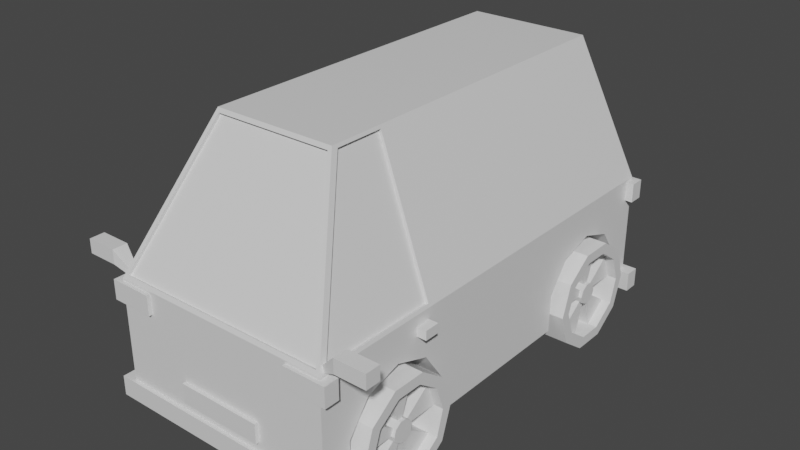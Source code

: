 # Source: car_5.blend  (saved by Blender 3.4.6; exported with 4.5.12 LTS)
import bpy
from mathutils import Matrix  # noqa: F401  (used for matrix-valued properties, if any)

bpy.ops.wm.read_factory_settings(use_empty=True)
scene = bpy.context.scene
scene.name = 'Scene'

# ---- collections
col_car_utiliy_truck_5 = bpy.data.collections.new('car_utiliy_truck_5'); scene.collection.children.link(col_car_utiliy_truck_5)

# ---- materials (node trees are filled in below, after node groups)
mat_material_004 = bpy.data.materials.new('Material.004')
mat_material_004.alpha_threshold = 0.0
mat_material_004.line_color = (0.0, 0.0, 0.0, 1.0)

# ---- material node trees
mat_material_004.use_nodes = True; mat_material_004.node_tree.nodes.clear()
_N = mat_material_004.node_tree.nodes; _L = mat_material_004.node_tree.links
n0 = _N.new('ShaderNodeOutputMaterial'); n0.name = 'Material Output'; n0.location = (300, 300)
n1 = _N.new('ShaderNodeBsdfPrincipled'); n1.name = 'Principled BSDF'; n1.location = (10, 300)
n1.distribution = 'GGX'
n1.subsurface_method = 'RANDOM_WALK_SKIN'
n1.inputs[2].default_value = 0.4
n1.inputs[3].default_value = 1.45
n1.inputs[27].default_value = (0.0, 0.0, 0.0, 1.0)
n1.inputs[28].default_value = 1.0
_L.new(n1.outputs[0], n0.inputs[0])
n0.is_active_output = True

# ---- world
world_world = bpy.data.worlds.new('World'); scene.world = world_world
world_world.use_nodes = True; world_world.node_tree.nodes.clear()
_N = world_world.node_tree.nodes; _L = world_world.node_tree.links
n0 = _N.new('ShaderNodeOutputWorld'); n0.name = 'World Output'; n0.location = (300, 300)
n1 = _N.new('ShaderNodeBackground'); n1.name = 'Background'; n1.location = (10, 300)
n1.inputs[0].default_value = (0.05088, 0.05088, 0.05088, 1.0)
_L.new(n1.outputs[0], n0.inputs[0])
n0.is_active_output = True
world_world.color = (0.05088, 0.05088, 0.05088)
world_world.use_sun_shadow = False
world_world.sun_shadow_jitter_overblur = 0.0

# ---- meshes
me_cube_005 = bpy.data.meshes.new('Cube.005')
me_cube_005.from_pydata([(0.4183, -0.3575, 0.3233), (1.0, 1.0, 1.0), (1.0, 1.0, 0.0), (1.0, -1.0, 1.0), (1.0, -1.0, 0.0), (1.0, 1.0, 1.0), (0.9904, -0.9638, 1.027), (0.4183, -0.8683, 0.007424), (0.5477, 0.8674, 2.267), (0.4183, -0.866, 0.3378), (0.5573, -0.6509, 2.24), (0.4183, -0.7669, 0.6024), (0.4183, -0.6091, 0.7), (0.4183, -0.4527, 0.5934), (0.4183, 0.8927, 0.3233), (0.4183, 0.3819, 0.007424), (0.4183, 0.3843, 0.3378), (0.4183, 0.4833, 0.6024), (0.4183, 0.6412, 0.7), (0.4183, 0.7976, 0.5934), (0.4183, -0.3598, 0.0), (0.4183, 0.3845, 0.0), (1.0, -0.8657, 0.0), (1.0, -0.3598, 0.0), (0.4183, 0.8904, 0.0), (1.0, 0.8904, 0.0), (1.0, 0.3845, 0.0), (0.4183, -0.8657, 0.0), (1.0, -0.866, 0.3378), (1.0, -0.6091, 0.7), (1.0, -0.7669, 0.6024), (1.0, 0.8927, 0.3233), (1.0, -0.8683, 0.007424), (1.0, -0.4527, 0.5934), (1.0, 0.3819, 0.007424), (1.0, -0.3575, 0.3233), (1.0, 0.3843, 0.3378), (1.0, 0.6412, 0.7), (1.0, 0.4833, 0.6024), (1.0, 0.7976, 0.5934), (0.0, 1.0, 1.0), (0.0, -1.0, 1.0), (0.0, -1.0, 0.0), (0.0, -0.9915, 1.033), (0.0, 1.0, 1.0), (0.0, 0.8674, 2.267), (0.0, -0.6818, 2.234), (0.0, 1.0, 0.0), (1.113, -1.016, 0.09339), (1.113, -1.016, -0.08088), (0.0, -1.016, 0.09339), (0.0, -1.016, -0.08088), (0.3801, -1.016, 0.3517), (0.3801, -1.016, 0.1774), (0.0, -1.016, 0.3517), (0.0, -1.016, 0.1774), (1.07, -1.016, 0.9781), (1.07, -1.016, 0.8038), (0.6901, -1.016, 0.9781), (0.6901, -1.016, 0.8038), (1.383, -0.992, 1.193), (1.383, -0.992, 1.068), (1.109, -0.992, 1.193), (1.109, -0.992, 1.068), (1.085, -0.5073, 0.9059), (1.085, -0.5073, 0.8237), (0.9058, -0.5073, 0.9059), (0.9058, -0.5073, 0.8237), (1.113, -0.9495, 0.09339), (1.113, -0.9495, -0.08088), (0.0, -0.9495, 0.09339), (0.0, -0.9495, -0.08088), (0.3801, -0.9495, 0.3517), (0.3801, -0.9495, 0.1774), (0.0, -0.9495, 0.3517), (0.0, -0.9495, 0.1774), (1.07, -0.9495, 0.9781), (1.07, -0.9495, 0.8038), (0.6901, -0.9495, 0.9781), (0.6901, -0.9495, 0.8038), (1.368, -0.9252, 1.178), (1.368, -0.9252, 1.083), (1.124, -0.9252, 1.178), (1.124, -0.9252, 1.083), (1.085, -0.4405, 0.9059), (1.085, -0.4405, 0.8237), (0.9058, -0.4405, 0.9059), (0.9058, -0.4405, 0.8237), (0.9604, -1.016, 0.9781), (0.9604, -1.016, 0.8038), (0.9604, -0.9495, 0.9781), (0.9604, -0.9495, 0.8038), (1.383, -0.9252, 1.193), (1.383, -0.9252, 1.068), (1.109, -0.9252, 1.193), (1.109, -0.9252, 1.068), (1.368, -0.9519, 1.178), (1.368, -0.9519, 1.083), (1.124, -0.9519, 1.178), (1.124, -0.9519, 1.083), (0.9718, -0.9739, 0.9998), (0.9718, -0.9739, 1.057), (0.9718, -0.9433, 0.9998), (0.9718, -0.9433, 1.057), (1.113, 0.9542, 0.09339), (1.113, 0.9542, -0.08088), (0.0, 0.9542, 0.09339), (0.0, 0.9542, -0.08088), (0.3801, 0.9542, 0.3517), (0.3801, 0.9542, 0.1774), (0.0, 0.9542, 0.3517), (0.0, 0.9542, 0.1774), (1.07, 0.9542, 0.9781), (1.07, 0.9542, 0.8038), (0.6901, 0.9542, 0.9781), (0.6901, 0.9542, 0.8038), (1.113, 1.021, 0.09339), (1.113, 1.021, -0.08088), (0.0, 1.021, 0.09339), (0.0, 1.021, -0.08088), (0.3801, 1.021, 0.3517), (0.3801, 1.021, 0.1774), (0.0, 1.021, 0.3517), (0.0, 1.021, 0.1774), (1.07, 1.021, 0.9781), (1.07, 1.021, 0.8038), (0.6901, 1.021, 0.9781), (0.6901, 1.021, 0.8038), (0.9604, 0.9542, 0.9781), (0.9604, 0.9542, 0.8038), (0.9604, 1.021, 0.9781), (0.9604, 1.021, 0.8038), (0.7193, -0.3747, 0.1484), (1.113, -0.4204, 0.1522), (0.7193, -0.421, -0.1363), (1.113, -0.4526, -0.06791), (0.7193, -0.5421, -0.3122), (1.113, -0.5603, -0.2207), (0.7193, -0.6917, -0.3122), (1.113, -0.6678, -0.2207), (0.7193, -0.8128, -0.1363), (1.113, -0.7708, -0.07736), (0.7193, -0.859, 0.1484), (1.113, -0.8124, 0.1484), (0.7193, -0.8128, 0.433), (1.113, -0.7727, 0.3779), (0.7193, -0.6917, 0.609), (1.113, -0.6725, 0.5193), (0.7193, -0.5421, 0.609), (1.113, -0.5574, 0.5193), (0.7193, -0.421, 0.433), (1.113, -0.4583, 0.3798), (1.113, -0.421, -0.1363), (1.113, -0.3747, 0.1484), (1.113, -0.5421, -0.3122), (1.113, -0.6917, -0.3122), (1.113, -0.8128, -0.1363), (1.113, -0.859, 0.1484), (1.113, -0.8128, 0.433), (1.113, -0.6917, 0.609), (1.113, -0.5421, 0.609), (1.113, -0.421, 0.433), (1.028, -0.5736, 0.09948), (1.028, -0.5664, 0.1542), (1.028, -0.6038, 0.05733), (1.028, -0.6271, 0.06068), (1.028, -0.6564, 0.09367), (1.028, -0.6652, 0.1505), (1.028, -0.6556, 0.2109), (1.028, -0.6291, 0.2481), (1.028, -0.6032, 0.2481), (1.028, -0.5765, 0.2078), (1.028, -0.4526, -0.06791), (1.028, -0.4204, 0.1522), (1.028, -0.5603, -0.2207), (1.028, -0.6678, -0.2207), (1.028, -0.7708, -0.07736), (1.028, -0.8124, 0.1484), (1.028, -0.7727, 0.3779), (1.028, -0.6725, 0.5193), (1.028, -0.5574, 0.5193), (1.028, -0.4583, 0.3798), (1.057, -0.5736, 0.09948), (1.057, -0.5664, 0.1542), (1.057, -0.6038, 0.05733), (1.057, -0.6271, 0.06068), (1.057, -0.6564, 0.09367), (1.057, -0.6652, 0.1505), (1.057, -0.6556, 0.2109), (1.057, -0.6291, 0.2481), (1.057, -0.6032, 0.2481), (1.057, -0.5765, 0.2078), (0.8682, -0.4526, -0.06791), (0.8682, -0.4204, 0.1522), (0.8682, -0.6678, -0.2207), (0.8682, -0.5603, -0.2207), (0.8682, -0.8124, 0.1484), (0.8682, -0.7708, -0.07736), (0.8682, -0.6725, 0.5193), (0.8682, -0.7727, 0.3779), (0.8682, -0.4583, 0.3798), (0.8682, -0.5574, 0.5193), (0.8682, -0.5736, 0.09948), (0.8682, -0.5664, 0.1542), (0.8682, -0.6271, 0.06068), (0.8682, -0.6038, 0.05733), (0.8682, -0.6652, 0.1505), (0.8682, -0.6564, 0.09367), (0.8682, -0.6291, 0.2481), (0.8682, -0.6556, 0.2109), (0.8682, -0.5765, 0.2078), (0.8682, -0.6032, 0.2481), (0.7193, 0.881, 0.1484), (1.113, 0.8353, 0.1522), (0.7193, 0.8348, -0.1363), (1.113, 0.8032, -0.06791), (0.7193, 0.7137, -0.3122), (1.113, 0.6955, -0.2207), (0.7193, 0.564, -0.3122), (1.113, 0.5879, -0.2207), (0.7193, 0.4429, -0.1363), (1.113, 0.4849, -0.07736), (0.7193, 0.3967, 0.1484), (1.113, 0.4433, 0.1484), (0.7193, 0.4429, 0.433), (1.113, 0.4831, 0.3779), (0.7193, 0.564, 0.609), (1.113, 0.5832, 0.5193), (0.7193, 0.7137, 0.609), (1.113, 0.6983, 0.5193), (0.7193, 0.8348, 0.433), (1.113, 0.7975, 0.3798), (1.113, 0.8348, -0.1363), (1.113, 0.881, 0.1484), (1.113, 0.7137, -0.3122), (1.113, 0.564, -0.3122), (1.113, 0.4429, -0.1363), (1.113, 0.3967, 0.1484), (1.113, 0.4429, 0.433), (1.113, 0.564, 0.609), (1.113, 0.7137, 0.609), (1.113, 0.8348, 0.433), (1.028, 0.6821, 0.09948), (1.028, 0.6894, 0.1542), (1.028, 0.6519, 0.05733), (1.028, 0.6286, 0.06068), (1.028, 0.5994, 0.09367), (1.028, 0.5906, 0.1505), (1.028, 0.6001, 0.2109), (1.028, 0.6266, 0.2481), (1.028, 0.6525, 0.2481), (1.028, 0.6792, 0.2078), (1.028, 0.8032, -0.06791), (1.028, 0.8353, 0.1522), (1.028, 0.6955, -0.2207), (1.028, 0.5879, -0.2207), (1.028, 0.4849, -0.07736), (1.028, 0.4433, 0.1484), (1.028, 0.4831, 0.3779), (1.028, 0.5832, 0.5193), (1.028, 0.6983, 0.5193), (1.028, 0.7975, 0.3798), (1.057, 0.6821, 0.09948), (1.057, 0.6894, 0.1542), (1.057, 0.6519, 0.05733), (1.057, 0.6286, 0.06068), (1.057, 0.5994, 0.09367), (1.057, 0.5906, 0.1505), (1.057, 0.6001, 0.2109), (1.057, 0.6266, 0.2481), (1.057, 0.6525, 0.2481), (1.057, 0.6792, 0.2078), (0.8682, 0.8032, -0.06791), (0.8682, 0.8353, 0.1522), (0.8682, 0.5879, -0.2207), (0.8682, 0.6955, -0.2207), (0.8682, 0.4433, 0.1484), (0.8682, 0.4849, -0.07736), (0.8682, 0.5832, 0.5193), (0.8682, 0.4831, 0.3779), (0.8682, 0.7975, 0.3798), (0.8682, 0.6983, 0.5193), (0.8682, 0.6821, 0.09948), (0.8682, 0.6894, 0.1542), (0.8682, 0.6286, 0.06068), (0.8682, 0.6519, 0.05733), (0.8682, 0.5906, 0.1505), (0.8682, 0.5994, 0.09367), (0.8682, 0.6266, 0.2481), (0.8682, 0.6001, 0.2109), (0.8682, 0.6792, 0.2078), (0.8682, 0.6525, 0.2481), (0.5477, -0.1088, 2.267), (1.0, 0.3768, 1.0), (0.5477, 0.4352, 2.267), (0.9904, -0.4377, 1.027), (0.5573, -0.4351, 2.24), (0.0, -0.4065, 2.267), (0.9524, -0.9915, 1.033), (1.0, -0.4093, 1.0), (0.5477, -0.4065, 2.267), (0.5236, -0.6818, 2.234), (0.9644, -0.9638, 1.018), (0.5313, -0.6509, 2.231), (0.9644, -0.4377, 1.018), (0.5313, -0.4351, 2.231), (1.0, -1.0, 1.0), (0.0, -1.0, 1.0), (0.0, -0.6733, 2.267), (0.5477, -0.6733, 2.267), (0.0, -0.9797, 1.021), (0.0, -0.6699, 2.222), (0.9524, -0.9797, 1.021), (0.5236, -0.6699, 2.222), (-0.4183, -0.3575, 0.3233), (-1.0, 1.0, 1.0), (-1.0, 1.0, 0.0), (-1.0, -1.0, 1.0), (-1.0, -1.0, 0.0), (-1.0, 1.0, 1.0), (-0.9904, -0.9638, 1.027), (-0.4183, -0.8683, 0.007424), (-0.5477, 0.8674, 2.267), (-0.4183, -0.866, 0.3378), (-0.5573, -0.6509, 2.24), (-0.4183, -0.7669, 0.6024), (-0.4183, -0.6091, 0.7), (-0.4183, -0.4527, 0.5934), (-0.4183, 0.8927, 0.3233), (-0.4183, 0.3819, 0.007424), (-0.4183, 0.3843, 0.3378), (-0.4183, 0.4833, 0.6024), (-0.4183, 0.6412, 0.7), (-0.4183, 0.7976, 0.5934), (-0.4183, -0.3598, 0.0), (-0.4183, 0.3845, 0.0), (-1.0, -0.8657, 0.0), (-1.0, -0.3598, 0.0), (-0.4183, 0.8904, 0.0), (-1.0, 0.8904, 0.0), (-1.0, 0.3845, 0.0), (-0.4183, -0.8657, 0.0), (-1.0, -0.866, 0.3378), (-1.0, -0.6091, 0.7), (-1.0, -0.7669, 0.6024), (-1.0, 0.8927, 0.3233), (-1.0, -0.8683, 0.007424), (-1.0, -0.4527, 0.5934), (-1.0, 0.3819, 0.007424), (-1.0, -0.3575, 0.3233), (-1.0, 0.3843, 0.3378), (-1.0, 0.6412, 0.7), (-1.0, 0.4833, 0.6024), (-1.0, 0.7976, 0.5934), (-1.113, -1.016, 0.09339), (-1.113, -1.016, -0.08088), (-0.3801, -1.016, 0.3517), (-0.3801, -1.016, 0.1774), (-1.07, -1.016, 0.9781), (-1.07, -1.016, 0.8038), (-0.6901, -1.016, 0.9781), (-0.6901, -1.016, 0.8038), (-1.383, -0.992, 1.193), (-1.383, -0.992, 1.068), (-1.109, -0.992, 1.193), (-1.109, -0.992, 1.068), (-1.085, -0.5073, 0.9059), (-1.085, -0.5073, 0.8237), (-0.9058, -0.5073, 0.9059), (-0.9058, -0.5073, 0.8237), (-1.113, -0.9495, 0.09339), (-1.113, -0.9495, -0.08088), (-0.3801, -0.9495, 0.3517), (-0.3801, -0.9495, 0.1774), (-1.07, -0.9495, 0.9781), (-1.07, -0.9495, 0.8038), (-0.6901, -0.9495, 0.9781), (-0.6901, -0.9495, 0.8038), (-1.368, -0.9252, 1.178), (-1.368, -0.9252, 1.083), (-1.124, -0.9252, 1.178), (-1.124, -0.9252, 1.083), (-1.085, -0.4405, 0.9059), (-1.085, -0.4405, 0.8237), (-0.9058, -0.4405, 0.9059), (-0.9058, -0.4405, 0.8237), (-0.9604, -1.016, 0.9781), (-0.9604, -1.016, 0.8038), (-0.9604, -0.9495, 0.9781), (-0.9604, -0.9495, 0.8038), (-1.383, -0.9252, 1.193), (-1.383, -0.9252, 1.068), (-1.109, -0.9252, 1.193), (-1.109, -0.9252, 1.068), (-1.368, -0.9519, 1.178), (-1.368, -0.9519, 1.083), (-1.124, -0.9519, 1.178), (-1.124, -0.9519, 1.083), (-0.9718, -0.9739, 0.9998), (-0.9718, -0.9739, 1.057), (-0.9718, -0.9433, 0.9998), (-0.9718, -0.9433, 1.057), (-1.113, 0.9542, 0.09339), (-1.113, 0.9542, -0.08088), (-0.3801, 0.9542, 0.3517), (-0.3801, 0.9542, 0.1774), (-1.07, 0.9542, 0.9781), (-1.07, 0.9542, 0.8038), (-0.6901, 0.9542, 0.9781), (-0.6901, 0.9542, 0.8038), (-1.113, 1.021, 0.09339), (-1.113, 1.021, -0.08088), (-0.3801, 1.021, 0.3517), (-0.3801, 1.021, 0.1774), (-1.07, 1.021, 0.9781), (-1.07, 1.021, 0.8038), (-0.6901, 1.021, 0.9781), (-0.6901, 1.021, 0.8038), (-0.9604, 0.9542, 0.9781), (-0.9604, 0.9542, 0.8038), (-0.9604, 1.021, 0.9781), (-0.9604, 1.021, 0.8038), (-0.7193, -0.3747, 0.1484), (-1.113, -0.4204, 0.1522), (-0.7193, -0.421, -0.1363), (-1.113, -0.4526, -0.06791), (-0.7193, -0.5421, -0.3122), (-1.113, -0.5603, -0.2207), (-0.7193, -0.6917, -0.3122), (-1.113, -0.6678, -0.2207), (-0.7193, -0.8128, -0.1363), (-1.113, -0.7708, -0.07736), (-0.7193, -0.859, 0.1484), (-1.113, -0.8124, 0.1484), (-0.7193, -0.8128, 0.433), (-1.113, -0.7727, 0.3779), (-0.7193, -0.6917, 0.609), (-1.113, -0.6725, 0.5193), (-0.7193, -0.5421, 0.609), (-1.113, -0.5574, 0.5193), (-0.7193, -0.421, 0.433), (-1.113, -0.4583, 0.3798), (-1.113, -0.421, -0.1363), (-1.113, -0.3747, 0.1484), (-1.113, -0.5421, -0.3122), (-1.113, -0.6917, -0.3122), (-1.113, -0.8128, -0.1363), (-1.113, -0.859, 0.1484), (-1.113, -0.8128, 0.433), (-1.113, -0.6917, 0.609), (-1.113, -0.5421, 0.609), (-1.113, -0.421, 0.433), (-1.028, -0.5736, 0.09948), (-1.028, -0.5664, 0.1542), (-1.028, -0.6038, 0.05733), (-1.028, -0.6271, 0.06068), (-1.028, -0.6564, 0.09367), (-1.028, -0.6652, 0.1505), (-1.028, -0.6556, 0.2109), (-1.028, -0.6291, 0.2481), (-1.028, -0.6032, 0.2481), (-1.028, -0.5765, 0.2078), (-1.028, -0.4526, -0.06791), (-1.028, -0.4204, 0.1522), (-1.028, -0.5603, -0.2207), (-1.028, -0.6678, -0.2207), (-1.028, -0.7708, -0.07736), (-1.028, -0.8124, 0.1484), (-1.028, -0.7727, 0.3779), (-1.028, -0.6725, 0.5193), (-1.028, -0.5574, 0.5193), (-1.028, -0.4583, 0.3798), (-1.057, -0.5736, 0.09948), (-1.057, -0.5664, 0.1542), (-1.057, -0.6038, 0.05733), (-1.057, -0.6271, 0.06068), (-1.057, -0.6564, 0.09367), (-1.057, -0.6652, 0.1505), (-1.057, -0.6556, 0.2109), (-1.057, -0.6291, 0.2481), (-1.057, -0.6032, 0.2481), (-1.057, -0.5765, 0.2078), (-0.8682, -0.4526, -0.06791), (-0.8682, -0.4204, 0.1522), (-0.8682, -0.6678, -0.2207), (-0.8682, -0.5603, -0.2207), (-0.8682, -0.8124, 0.1484), (-0.8682, -0.7708, -0.07736), (-0.8682, -0.6725, 0.5193), (-0.8682, -0.7727, 0.3779), (-0.8682, -0.4583, 0.3798), (-0.8682, -0.5574, 0.5193), (-0.8682, -0.5736, 0.09948), (-0.8682, -0.5664, 0.1542), (-0.8682, -0.6271, 0.06068), (-0.8682, -0.6038, 0.05733), (-0.8682, -0.6652, 0.1505), (-0.8682, -0.6564, 0.09367), (-0.8682, -0.6291, 0.2481), (-0.8682, -0.6556, 0.2109), (-0.8682, -0.5765, 0.2078), (-0.8682, -0.6032, 0.2481), (-0.7193, 0.881, 0.1484), (-1.113, 0.8353, 0.1522), (-0.7193, 0.8348, -0.1363), (-1.113, 0.8032, -0.06791), (-0.7193, 0.7137, -0.3122), (-1.113, 0.6955, -0.2207), (-0.7193, 0.564, -0.3122), (-1.113, 0.5879, -0.2207), (-0.7193, 0.4429, -0.1363), (-1.113, 0.4849, -0.07736), (-0.7193, 0.3967, 0.1484), (-1.113, 0.4433, 0.1484), (-0.7193, 0.4429, 0.433), (-1.113, 0.4831, 0.3779), (-0.7193, 0.564, 0.609), (-1.113, 0.5832, 0.5193), (-0.7193, 0.7137, 0.609), (-1.113, 0.6983, 0.5193), (-0.7193, 0.8348, 0.433), (-1.113, 0.7975, 0.3798), (-1.113, 0.8348, -0.1363), (-1.113, 0.881, 0.1484), (-1.113, 0.7137, -0.3122), (-1.113, 0.564, -0.3122), (-1.113, 0.4429, -0.1363), (-1.113, 0.3967, 0.1484), (-1.113, 0.4429, 0.433), (-1.113, 0.564, 0.609), (-1.113, 0.7137, 0.609), (-1.113, 0.8348, 0.433), (-1.028, 0.6821, 0.09948), (-1.028, 0.6894, 0.1542), (-1.028, 0.6519, 0.05733), (-1.028, 0.6286, 0.06068), (-1.028, 0.5994, 0.09367), (-1.028, 0.5906, 0.1505), (-1.028, 0.6001, 0.2109), (-1.028, 0.6266, 0.2481), (-1.028, 0.6525, 0.2481), (-1.028, 0.6792, 0.2078), (-1.028, 0.8032, -0.06791), (-1.028, 0.8353, 0.1522), (-1.028, 0.6955, -0.2207), (-1.028, 0.5879, -0.2207), (-1.028, 0.4849, -0.07736), (-1.028, 0.4433, 0.1484), (-1.028, 0.4831, 0.3779), (-1.028, 0.5832, 0.5193), (-1.028, 0.6983, 0.5193), (-1.028, 0.7975, 0.3798), (-1.057, 0.6821, 0.09948), (-1.057, 0.6894, 0.1542), (-1.057, 0.6519, 0.05733), (-1.057, 0.6286, 0.06068), (-1.057, 0.5994, 0.09367), (-1.057, 0.5906, 0.1505), (-1.057, 0.6001, 0.2109), (-1.057, 0.6266, 0.2481), (-1.057, 0.6525, 0.2481), (-1.057, 0.6792, 0.2078), (-0.8682, 0.8032, -0.06791), (-0.8682, 0.8353, 0.1522), (-0.8682, 0.5879, -0.2207), (-0.8682, 0.6955, -0.2207), (-0.8682, 0.4433, 0.1484), (-0.8682, 0.4849, -0.07736), (-0.8682, 0.5832, 0.5193), (-0.8682, 0.4831, 0.3779), (-0.8682, 0.7975, 0.3798), (-0.8682, 0.6983, 0.5193), (-0.8682, 0.6821, 0.09948), (-0.8682, 0.6894, 0.1542), (-0.8682, 0.6286, 0.06068), (-0.8682, 0.6519, 0.05733), (-0.8682, 0.5906, 0.1505), (-0.8682, 0.5994, 0.09367), (-0.8682, 0.6266, 0.2481), (-0.8682, 0.6001, 0.2109), (-0.8682, 0.6792, 0.2078), (-0.8682, 0.6525, 0.2481), (-0.5477, -0.1088, 2.267), (-1.0, 0.3768, 1.0), (-0.5477, 0.4352, 2.267), (-0.9904, -0.4377, 1.027), (-0.5573, -0.4351, 2.24), (-0.9524, -0.9915, 1.033), (-1.0, -0.4093, 1.0), (-0.5477, -0.4065, 2.267), (-0.5236, -0.6818, 2.234), (-0.9644, -0.9638, 1.018), (-0.5313, -0.6509, 2.231), (-0.9644, -0.4377, 1.018), (-0.5313, -0.4351, 2.231), (-1.0, -1.0, 1.0), (-0.5477, -0.6733, 2.267), (-0.9524, -0.9797, 1.021), (-0.5236, -0.6699, 2.222)], [(294, 8), (309, 292), (309, 294), (584, 322), (596, 582), (596, 584)], [(25, 2, 1, 5, 293, 306, 3, 4, 22, 32, 28, 30, 29, 33, 35, 23, 26, 34, 36, 38, 37, 39, 31), (47, 40, 1, 2), (298, 301, 313, 312), (0, 20, 23, 35), (27, 7, 32, 22), (7, 9, 28, 32), (9, 11, 30, 28), (11, 12, 29, 30), (12, 13, 33, 29), (13, 0, 35, 33), (11, 9, 7, 27, 20, 0, 13, 12), (14, 24, 25, 31), (26, 21, 15, 34), (15, 16, 36, 34), (16, 17, 38, 36), (17, 18, 37, 38), (18, 19, 39, 37), (19, 14, 31, 39), (17, 16, 15, 21, 24, 14, 19, 18), (5, 44, 45, 8), (22, 4, 42, 47, 2, 25, 24, 21, 26, 23, 20, 27), (306, 307, 41, 3), (4, 3, 41, 42), (1, 40, 44, 5), (49, 48, 50, 51), (53, 52, 54, 55), (89, 88, 58, 59), (61, 60, 62, 63), (65, 64, 66, 67), (69, 71, 70, 68), (73, 75, 74, 72), (91, 79, 78, 90), (83, 99, 97, 81), (85, 87, 86, 84), (58, 78, 79, 59), (53, 73, 72, 52), (66, 86, 87, 67), (61, 93, 92, 60), (52, 72, 74, 54), (60, 92, 94, 62), (55, 75, 73, 53), (63, 95, 93, 61), (54, 74, 75, 55), (49, 69, 68, 48), (62, 101, 100, 63), (57, 77, 76, 56), (48, 68, 70, 50), (65, 85, 84, 64), (88, 90, 78, 58), (51, 71, 69, 49), (64, 84, 86, 66), (89, 91, 77, 57), (50, 70, 71, 51), (67, 87, 85, 65), (59, 79, 91, 89), (56, 76, 90, 88), (77, 91, 90, 76), (57, 56, 88, 89), (80, 92, 93, 81), (82, 94, 92, 80), (81, 93, 95, 83), (83, 95, 94, 82), (97, 99, 98, 96), (81, 97, 96, 80), (82, 98, 99, 83), (80, 96, 98, 82), (101, 103, 102, 100), (95, 102, 103, 94), (63, 100, 102, 95), (94, 103, 101, 62), (105, 104, 106, 107), (109, 108, 110, 111), (129, 128, 114, 115), (117, 119, 118, 116), (121, 123, 122, 120), (131, 127, 126, 130), (114, 126, 127, 115), (109, 121, 120, 108), (108, 120, 122, 110), (111, 123, 121, 109), (110, 122, 123, 111), (105, 117, 116, 104), (113, 125, 124, 112), (104, 116, 118, 106), (128, 130, 126, 114), (107, 119, 117, 105), (129, 131, 125, 113), (106, 118, 119, 107), (115, 127, 131, 129), (112, 124, 130, 128), (125, 131, 130, 124), (113, 112, 128, 129), (132, 153, 152, 134), (134, 152, 154, 136), (136, 154, 155, 138), (138, 155, 156, 140), (140, 156, 157, 142), (142, 157, 158, 144), (144, 158, 159, 146), (146, 159, 160, 148), (147, 145, 178, 179), (148, 160, 161, 150), (150, 161, 153, 132), (132, 134, 136, 138, 140, 142, 144, 146, 148, 150), (133, 135, 152, 153), (135, 137, 154, 152), (137, 139, 155, 154), (139, 141, 156, 155), (141, 143, 157, 156), (143, 145, 158, 157), (145, 147, 159, 158), (147, 149, 160, 159), (149, 151, 161, 160), (151, 133, 153, 161), (165, 164, 184, 185), (141, 139, 175, 176), (135, 133, 173, 172), (149, 147, 179, 180), (143, 141, 176, 177), (137, 135, 172, 174), (151, 149, 180, 181), (145, 143, 177, 178), (139, 137, 174, 175), (133, 151, 181, 173), (181, 180, 201, 200), (162, 164, 174, 172), (173, 163, 203, 193), (165, 166, 176, 175), (172, 173, 193, 192), (167, 168, 178, 177), (169, 179, 198, 208), (169, 170, 180, 179), (164, 165, 204, 205), (171, 163, 173, 181), (182, 183, 191, 190, 189, 188, 187, 186, 185, 184), (163, 171, 191, 183), (169, 168, 188, 189), (166, 165, 185, 186), (162, 163, 183, 182), (170, 169, 189, 190), (167, 166, 186, 187), (164, 162, 182, 184), (171, 170, 190, 191), (168, 167, 187, 188), (203, 202, 192, 193), (205, 204, 194, 195), (207, 206, 196, 197), (209, 208, 198, 199), (211, 210, 200, 201), (180, 170, 211, 201), (162, 172, 192, 202), (166, 167, 206, 207), (171, 181, 200, 210), (175, 174, 195, 194), (174, 164, 205, 195), (165, 175, 194, 204), (168, 169, 208, 209), (177, 176, 197, 196), (176, 166, 207, 197), (163, 162, 202, 203), (167, 177, 196, 206), (170, 171, 210, 211), (179, 178, 199, 198), (178, 168, 209, 199), (212, 233, 232, 214), (214, 232, 234, 216), (216, 234, 235, 218), (218, 235, 236, 220), (220, 236, 237, 222), (222, 237, 238, 224), (224, 238, 239, 226), (226, 239, 240, 228), (227, 225, 258, 259), (228, 240, 241, 230), (230, 241, 233, 212), (212, 214, 216, 218, 220, 222, 224, 226, 228, 230), (213, 215, 232, 233), (215, 217, 234, 232), (217, 219, 235, 234), (219, 221, 236, 235), (221, 223, 237, 236), (223, 225, 238, 237), (225, 227, 239, 238), (227, 229, 240, 239), (229, 231, 241, 240), (231, 213, 233, 241), (245, 244, 264, 265), (221, 219, 255, 256), (215, 213, 253, 252), (229, 227, 259, 260), (223, 221, 256, 257), (217, 215, 252, 254), (231, 229, 260, 261), (225, 223, 257, 258), (219, 217, 254, 255), (213, 231, 261, 253), (261, 260, 281, 280), (242, 244, 254, 252), (253, 243, 283, 273), (245, 246, 256, 255), (252, 253, 273, 272), (247, 248, 258, 257), (249, 259, 278, 288), (249, 250, 260, 259), (244, 245, 284, 285), (251, 243, 253, 261), (262, 263, 271, 270, 269, 268, 267, 266, 265, 264), (243, 251, 271, 263), (249, 248, 268, 269), (246, 245, 265, 266), (242, 243, 263, 262), (250, 249, 269, 270), (247, 246, 266, 267), (244, 242, 262, 264), (251, 250, 270, 271), (248, 247, 267, 268), (283, 282, 272, 273), (285, 284, 274, 275), (287, 286, 276, 277), (289, 288, 278, 279), (291, 290, 280, 281), (260, 250, 291, 281), (242, 252, 272, 282), (246, 247, 286, 287), (251, 261, 280, 290), (255, 254, 275, 274), (254, 244, 285, 275), (245, 255, 274, 284), (248, 249, 288, 289), (257, 256, 277, 276), (256, 246, 287, 277), (243, 242, 282, 283), (247, 257, 276, 286), (250, 251, 290, 291), (259, 258, 279, 278), (258, 248, 289, 279), (295, 296, 305, 304), (293, 5, 299, 306), (297, 308, 309, 300), (45, 297, 300, 8), (8, 300, 299, 5), (6, 10, 309, 306), (295, 6, 306, 299), (10, 296, 300, 309), (296, 295, 299, 300), (305, 303, 302, 304), (6, 295, 304, 302), (296, 10, 303, 305), (10, 6, 302, 303), (301, 298, 306, 309), (298, 43, 307, 306), (46, 301, 309, 308), (310, 312, 313, 311), (43, 298, 312, 310), (301, 46, 311, 313), (339, 345, 353, 351, 352, 350, 348, 340, 337, 349, 347, 343, 344, 342, 346, 336, 318, 317, 595, 583, 319, 315, 316), (47, 316, 315, 40), (587, 597, 598, 590), (314, 349, 337, 334), (341, 336, 346, 321), (321, 346, 342, 323), (323, 342, 344, 325), (325, 344, 343, 326), (326, 343, 347, 327), (327, 347, 349, 314), (325, 326, 327, 314, 334, 341, 321, 323), (328, 345, 339, 338), (340, 348, 329, 335), (329, 348, 350, 330), (330, 350, 352, 331), (331, 352, 351, 332), (332, 351, 353, 333), (333, 353, 345, 328), (331, 332, 333, 328, 338, 335, 329, 330), (319, 322, 45, 44), (336, 341, 334, 337, 340, 335, 338, 339, 316, 47, 42, 318), (595, 317, 41, 307), (318, 42, 41, 317), (315, 319, 44, 40), (355, 51, 50, 354), (357, 55, 54, 356), (387, 361, 360, 386), (363, 365, 364, 362), (367, 369, 368, 366), (371, 370, 70, 71), (373, 372, 74, 75), (389, 388, 376, 377), (381, 379, 395, 397), (383, 382, 384, 385), (360, 361, 377, 376), (357, 356, 372, 373), (368, 369, 385, 384), (363, 362, 390, 391), (356, 54, 74, 372), (362, 364, 392, 390), (55, 357, 373, 75), (365, 363, 391, 393), (355, 354, 370, 371), (364, 365, 398, 399), (359, 358, 374, 375), (354, 50, 70, 370), (367, 366, 382, 383), (386, 360, 376, 388), (51, 355, 371, 71), (366, 368, 384, 382), (387, 359, 375, 389), (369, 367, 383, 385), (361, 387, 389, 377), (358, 386, 388, 374), (375, 374, 388, 389), (359, 387, 386, 358), (378, 379, 391, 390), (380, 378, 390, 392), (379, 381, 393, 391), (381, 380, 392, 393), (395, 394, 396, 397), (379, 378, 394, 395), (380, 381, 397, 396), (378, 380, 396, 394), (399, 398, 400, 401), (393, 392, 401, 400), (365, 393, 400, 398), (392, 364, 399, 401), (403, 107, 106, 402), (405, 111, 110, 404), (419, 409, 408, 418), (411, 410, 118, 119), (413, 412, 122, 123), (421, 420, 416, 417), (408, 409, 417, 416), (405, 404, 412, 413), (404, 110, 122, 412), (111, 405, 413, 123), (403, 402, 410, 411), (407, 406, 414, 415), (402, 106, 118, 410), (418, 408, 416, 420), (107, 403, 411, 119), (419, 407, 415, 421), (409, 419, 421, 417), (406, 418, 420, 414), (415, 414, 420, 421), (407, 419, 418, 406), (422, 424, 442, 443), (424, 426, 444, 442), (426, 428, 445, 444), (428, 430, 446, 445), (430, 432, 447, 446), (432, 434, 448, 447), (434, 436, 449, 448), (436, 438, 450, 449), (437, 469, 468, 435), (438, 440, 451, 450), (440, 422, 443, 451), (422, 440, 438, 436, 434, 432, 430, 428, 426, 424), (423, 443, 442, 425), (425, 442, 444, 427), (427, 444, 445, 429), (429, 445, 446, 431), (431, 446, 447, 433), (433, 447, 448, 435), (435, 448, 449, 437), (437, 449, 450, 439), (439, 450, 451, 441), (441, 451, 443, 423), (455, 475, 474, 454), (431, 466, 465, 429), (425, 462, 463, 423), (439, 470, 469, 437), (433, 467, 466, 431), (427, 464, 462, 425), (441, 471, 470, 439), (435, 468, 467, 433), (429, 465, 464, 427), (423, 463, 471, 441), (471, 490, 491, 470), (452, 462, 464, 454), (463, 483, 493, 453), (455, 465, 466, 456), (462, 482, 483, 463), (457, 467, 468, 458), (459, 498, 488, 469), (459, 469, 470, 460), (454, 495, 494, 455), (461, 471, 463, 453), (472, 474, 475, 476, 477, 478, 479, 480, 481, 473), (453, 473, 481, 461), (459, 479, 478, 458), (456, 476, 475, 455), (452, 472, 473, 453), (460, 480, 479, 459), (457, 477, 476, 456), (454, 474, 472, 452), (461, 481, 480, 460), (458, 478, 477, 457), (493, 483, 482, 492), (495, 485, 484, 494), (497, 487, 486, 496), (499, 489, 488, 498), (501, 491, 490, 500), (470, 491, 501, 460), (452, 492, 482, 462), (456, 497, 496, 457), (461, 500, 490, 471), (465, 484, 485, 464), (464, 485, 495, 454), (455, 494, 484, 465), (458, 499, 498, 459), (467, 486, 487, 466), (466, 487, 497, 456), (453, 493, 492, 452), (457, 496, 486, 467), (460, 501, 500, 461), (469, 488, 489, 468), (468, 489, 499, 458), (502, 504, 522, 523), (504, 506, 524, 522), (506, 508, 525, 524), (508, 510, 526, 525), (510, 512, 527, 526), (512, 514, 528, 527), (514, 516, 529, 528), (516, 518, 530, 529), (517, 549, 548, 515), (518, 520, 531, 530), (520, 502, 523, 531), (502, 520, 518, 516, 514, 512, 510, 508, 506, 504), (503, 523, 522, 505), (505, 522, 524, 507), (507, 524, 525, 509), (509, 525, 526, 511), (511, 526, 527, 513), (513, 527, 528, 515), (515, 528, 529, 517), (517, 529, 530, 519), (519, 530, 531, 521), (521, 531, 523, 503), (535, 555, 554, 534), (511, 546, 545, 509), (505, 542, 543, 503), (519, 550, 549, 517), (513, 547, 546, 511), (507, 544, 542, 505), (521, 551, 550, 519), (515, 548, 547, 513), (509, 545, 544, 507), (503, 543, 551, 521), (551, 570, 571, 550), (532, 542, 544, 534), (543, 563, 573, 533), (535, 545, 546, 536), (542, 562, 563, 543), (537, 547, 548, 538), (539, 578, 568, 549), (539, 549, 550, 540), (534, 575, 574, 535), (541, 551, 543, 533), (552, 554, 555, 556, 557, 558, 559, 560, 561, 553), (533, 553, 561, 541), (539, 559, 558, 538), (536, 556, 555, 535), (532, 552, 553, 533), (540, 560, 559, 539), (537, 557, 556, 536), (534, 554, 552, 532), (541, 561, 560, 540), (538, 558, 557, 537), (573, 563, 562, 572), (575, 565, 564, 574), (577, 567, 566, 576), (579, 569, 568, 578), (581, 571, 570, 580), (550, 571, 581, 540), (532, 572, 562, 542), (536, 577, 576, 537), (541, 580, 570, 551), (545, 564, 565, 544), (544, 565, 575, 534), (535, 574, 564, 545), (538, 579, 578, 539), (547, 566, 567, 546), (546, 567, 577, 536), (533, 573, 572, 532), (537, 576, 566, 547), (540, 581, 580, 541), (549, 568, 569, 548), (548, 569, 579, 538), (585, 593, 594, 586), (583, 595, 588, 319), (297, 589, 596, 308), (45, 322, 589, 297), (322, 319, 588, 589), (320, 595, 596, 324), (585, 588, 595, 320), (324, 596, 589, 586), (586, 589, 588, 585), (594, 593, 591, 592), (320, 591, 593, 585), (586, 594, 592, 324), (324, 592, 591, 320), (590, 596, 595, 587), (587, 595, 307, 43), (46, 308, 596, 590), (310, 311, 598, 597), (43, 310, 597, 587), (590, 598, 311, 46)])
_uv = me_cube_005.uv_layers.new(name='UVMap')
_uv.uv.foreach_set('vector', [0.375, 0.5137, 0.375, 0.5, 0.625, 0.5, 0.625, 0.5, 0.625, 0.6071, 0.625, 0.6667, 0.625, 0.6667, 0.375, 0.75, 0.375, 0.7332, 0.3769, 0.7336, 0.4595, 0.7336, 0.5256, 0.7214, 0.55, 0.702, 0.5233, 0.6835, 0.4558, 0.6715, 0.375, 0.67, 0.375, 0.5769, 0.3769, 0.5773, 0.4595, 0.5818, 0.5256, 0.5759, 0.55, 0.5582, 0.5233, 0.531, 0.4558, 0.5149, 0.375, 0.375, 0.625, 0.375, 0.625, 0.5, 0.375, 0.5, 0.6297, 0.6667, 0.6323, 0.6667, 0.6323, 0.6667, 0.6297, 0.6667, 1.0, 0.5, 0.9022, 0.5, 0.9022, 0.772, 1.0, 0.772, 0.5027, 0.5, 0.5, 0.5, 0.5, 0.772, 0.5027, 0.772, 0.5, 0.5, 0.4, 0.5, 0.4, 0.772, 0.5, 0.772, 0.4, 0.5, 0.3, 0.5, 0.3, 0.772, 0.4, 0.772, 0.3, 0.5, 0.2, 0.5, 0.2, 0.772, 0.3, 0.772, 0.2, 0.5, 0.1, 0.5, 0.1, 0.772, 0.2, 0.772, 0.1, 0.5, -7.451e-08, 0.5, -7.451e-08, 0.772, 0.1, 0.772, 0.5217, 0.1758, 0.6089, 0.05584, 0.75, 0.01, 0.7539, 0.01126, 0.888, 0.4452, 0.75, 0.49, 0.6089, 0.4442, 0.5217, 0.3242, 1.0, 0.5, 0.9022, 0.5, 0.9022, 0.772, 1.0, 0.772, 0.5027, 0.772, 0.5027, 0.5, 0.5, 0.5, 0.5, 0.772, 0.5, 0.5, 0.4, 0.5, 0.4, 0.772, 0.5, 0.772, 0.4, 0.5, 0.3, 0.5, 0.3, 0.772, 0.4, 0.772, 0.3, 0.5, 0.2, 0.5, 0.2, 0.772, 0.3, 0.772, 0.2, 0.5, 0.1, 0.5, 0.1, 0.772, 0.2, 0.772, 0.1, 0.5, -7.451e-08, 0.5, -7.451e-08, 0.772, 0.1, 0.772, 0.5217, 0.1758, 0.6089, 0.05584, 0.75, 0.01, 0.7539, 0.01126, 0.888, 0.4452, 0.75, 0.49, 0.6089, 0.4442, 0.5217, 0.3242, 0.625, 0.5833, 0.75, 0.5833, 0.75, 0.5833, 0.625, 0.5833, 0.375, 0.7332, 0.375, 0.75, 0.25, 0.75, 0.25, 0.5, 0.375, 0.5, 0.375, 0.5137, 0.3023, 0.5137, 0.3023, 0.5769, 0.375, 0.5769, 0.375, 0.67, 0.3023, 0.67, 0.3023, 0.7332, 0.625, 0.75, 0.75, 0.6667, 0.75, 0.6667, 0.625, 0.75, 0.375, 0.75, 0.625, 0.75, 0.625, 0.875, 0.375, 0.875, 0.625, 0.5, 0.75, 0.5, 0.75, 0.5833, 0.625, 0.5833, 0.375, 0.75, 0.625, 0.75, 0.625, 0.875, 0.375, 0.875, 0.375, 0.75, 0.625, 0.75, 0.625, 0.875, 0.375, 0.875, 0.375, 0.7861, 0.625, 0.7861, 0.625, 0.875, 0.375, 0.875, 0.375, 0.75, 0.625, 0.75, 0.625, 0.875, 0.375, 0.875, 0.375, 0.75, 0.625, 0.75, 0.625, 0.875, 0.375, 0.875, 0.375, 0.75, 0.375, 0.875, 0.625, 0.875, 0.625, 0.75, 0.375, 0.75, 0.375, 0.875, 0.625, 0.875, 0.625, 0.75, 0.375, 0.7861, 0.375, 0.875, 0.625, 0.875, 0.625, 0.7861, 0.4053, 0.8681, 0.4053, 0.8681, 0.4053, 0.7569, 0.4053, 0.7569, 0.375, 0.75, 0.375, 0.875, 0.625, 0.875, 0.625, 0.75, 0.625, 0.875, 0.625, 0.875, 0.375, 0.875, 0.375, 0.875, 0.375, 0.75, 0.375, 0.75, 0.625, 0.75, 0.625, 0.75, 0.625, 0.875, 0.625, 0.875, 0.375, 0.875, 0.375, 0.875, 0.375, 0.75, 0.375, 0.75, 0.625, 0.75, 0.625, 0.75, 0.625, 0.75, 0.625, 0.75, 0.625, 0.875, 0.625, 0.875, 0.625, 0.75, 0.625, 0.75, 0.625, 0.875, 0.625, 0.875, 0.375, 0.875, 0.375, 0.875, 0.375, 0.75, 0.375, 0.75, 0.375, 0.875, 0.375, 0.875, 0.375, 0.75, 0.375, 0.75, 0.625, 0.875, 0.625, 0.875, 0.375, 0.875, 0.375, 0.875, 0.375, 0.75, 0.375, 0.75, 0.625, 0.75, 0.625, 0.75, 0.625, 0.875, 0.625, 0.875, 0.375, 0.875, 0.375, 0.875, 0.375, 0.75, 0.375, 0.75, 0.625, 0.75, 0.625, 0.75, 0.625, 0.75, 0.625, 0.75, 0.625, 0.875, 0.625, 0.875, 0.375, 0.75, 0.375, 0.75, 0.625, 0.75, 0.625, 0.75, 0.625, 0.7861, 0.625, 0.7861, 0.625, 0.875, 0.625, 0.875, 0.375, 0.875, 0.375, 0.875, 0.375, 0.75, 0.375, 0.75, 0.625, 0.75, 0.625, 0.75, 0.625, 0.875, 0.625, 0.875, 0.375, 0.7861, 0.375, 0.7861, 0.375, 0.75, 0.375, 0.75, 0.625, 0.875, 0.625, 0.875, 0.375, 0.875, 0.375, 0.875, 0.375, 0.875, 0.375, 0.875, 0.375, 0.75, 0.375, 0.75, 0.375, 0.875, 0.375, 0.875, 0.375, 0.7861, 0.375, 0.7861, 0.625, 0.75, 0.625, 0.75, 0.625, 0.7861, 0.625, 0.7861, 0.375, 0.75, 0.375, 0.7861, 0.625, 0.7861, 0.625, 0.75, 0.375, 0.75, 0.625, 0.75, 0.625, 0.7861, 0.375, 0.7861, 0.5947, 0.7569, 0.625, 0.75, 0.375, 0.75, 0.4053, 0.7569, 0.5947, 0.8681, 0.625, 0.875, 0.625, 0.75, 0.5947, 0.7569, 0.4053, 0.7569, 0.375, 0.75, 0.375, 0.875, 0.4053, 0.8681, 0.4053, 0.8681, 0.375, 0.875, 0.625, 0.875, 0.5947, 0.8681, 0.4053, 0.7569, 0.4053, 0.8681, 0.5947, 0.8681, 0.5947, 0.7569, 0.4053, 0.7569, 0.4053, 0.7569, 0.5947, 0.7569, 0.5947, 0.7569, 0.5947, 0.8681, 0.5947, 0.8681, 0.4053, 0.8681, 0.4053, 0.8681, 0.5947, 0.7569, 0.5947, 0.7569, 0.5947, 0.8681, 0.5947, 0.8681, 0.625, 0.875, 0.625, 0.875, 0.375, 0.875, 0.375, 0.875, 0.375, 0.875, 0.375, 0.875, 0.625, 0.875, 0.625, 0.875, 0.375, 0.875, 0.375, 0.875, 0.375, 0.875, 0.375, 0.875, 0.625, 0.875, 0.625, 0.875, 0.625, 0.875, 0.625, 0.875, 0.375, 0.75, 0.625, 0.75, 0.625, 0.875, 0.375, 0.875, 0.375, 0.75, 0.625, 0.75, 0.625, 0.875, 0.375, 0.875, 0.375, 0.7861, 0.625, 0.7861, 0.625, 0.875, 0.375, 0.875, 0.375, 0.75, 0.375, 0.875, 0.625, 0.875, 0.625, 0.75, 0.375, 0.75, 0.375, 0.875, 0.625, 0.875, 0.625, 0.75, 0.375, 0.7861, 0.375, 0.875, 0.625, 0.875, 0.625, 0.7861, 0.625, 0.875, 0.625, 0.875, 0.375, 0.875, 0.375, 0.875, 0.375, 0.75, 0.375, 0.75, 0.625, 0.75, 0.625, 0.75, 0.625, 0.75, 0.625, 0.75, 0.625, 0.875, 0.625, 0.875, 0.375, 0.875, 0.375, 0.875, 0.375, 0.75, 0.375, 0.75, 0.625, 0.875, 0.625, 0.875, 0.375, 0.875, 0.375, 0.875, 0.375, 0.75, 0.375, 0.75, 0.625, 0.75, 0.625, 0.75, 0.375, 0.75, 0.375, 0.75, 0.625, 0.75, 0.625, 0.75, 0.625, 0.75, 0.625, 0.75, 0.625, 0.875, 0.625, 0.875, 0.625, 0.7861, 0.625, 0.7861, 0.625, 0.875, 0.625, 0.875, 0.375, 0.875, 0.375, 0.875, 0.375, 0.75, 0.375, 0.75, 0.375, 0.7861, 0.375, 0.7861, 0.375, 0.75, 0.375, 0.75, 0.625, 0.875, 0.625, 0.875, 0.375, 0.875, 0.375, 0.875, 0.375, 0.875, 0.375, 0.875, 0.375, 0.7861, 0.375, 0.7861, 0.625, 0.75, 0.625, 0.75, 0.625, 0.7861, 0.625, 0.7861, 0.375, 0.75, 0.375, 0.7861, 0.625, 0.7861, 0.625, 0.75, 0.375, 0.75, 0.625, 0.75, 0.625, 0.7861, 0.375, 0.7861, 1.0, 0.5, 1.0, 1.0, 0.9, 1.0, 0.9, 0.5, 0.9, 0.5, 0.9, 1.0, 0.8, 1.0, 0.8, 0.5, 0.8, 0.5, 0.8, 1.0, 0.7, 1.0, 0.7, 0.5, 0.7, 0.5, 0.7, 1.0, 0.6, 1.0, 0.6, 0.5, 0.6, 0.5, 0.6, 1.0, 0.5, 1.0, 0.5, 0.5, 0.5, 0.5, 0.5, 1.0, 0.4, 1.0, 0.4, 0.5, 0.4, 0.5, 0.4, 1.0, 0.3, 1.0, 0.3, 0.5, 0.3, 0.5, 0.3, 1.0, 0.2, 1.0, 0.2, 0.5, 0.07367, 0.2304, 0.1288, 0.1546, 0.1288, 0.1546, 0.07367, 0.2304, 0.2, 0.5, 0.2, 1.0, 0.1, 1.0, 0.1, 0.5, 0.1, 0.5, 0.1, 1.0, -7.451e-08, 1.0, -7.451e-08, 0.5, 0.75, 0.49, 0.8911, 0.4442, 0.9783, 0.3242, 0.9783, 0.1758, 0.8911, 0.05584, 0.75, 0.01, 0.6089, 0.05584, 0.5217, 0.1758, 0.5217, 0.3242, 0.6089, 0.4442, 0.25, 0.3848, 0.3712, 0.3454, 0.3911, 0.4442, 0.25, 0.49, 0.3712, 0.3454, 0.4263, 0.2696, 0.4783, 0.3242, 0.3911, 0.4442, 0.4263, 0.2696, 0.4263, 0.2304, 0.4783, 0.1758, 0.4783, 0.3242, 0.4263, 0.2304, 0.3712, 0.1546, 0.3911, 0.05584, 0.4783, 0.1758, 0.3712, 0.1546, 0.25, 0.1152, 0.25, 0.01, 0.3911, 0.05584, 0.25, 0.1152, 0.1288, 0.1546, 0.1089, 0.05584, 0.25, 0.01, 0.1288, 0.1546, 0.07367, 0.2304, 0.02175, 0.1758, 0.1089, 0.05584, 0.07367, 0.2304, 0.07367, 0.2696, 0.02175, 0.3242, 0.02175, 0.1758, 0.07367, 0.2696, 0.1288, 0.3454, 0.1089, 0.4442, 0.02175, 0.3242, 0.1288, 0.3454, 0.25, 0.3848, 0.25, 0.49, 0.1089, 0.4442, 0.3902, 0.2442, 0.3904, 0.2547, 0.3904, 0.2547, 0.3902, 0.2442, 0.3712, 0.1546, 0.4263, 0.2304, 0.4263, 0.2304, 0.3712, 0.1546, 0.3712, 0.3454, 0.25, 0.3848, 0.25, 0.3848, 0.3712, 0.3454, 0.07367, 0.2696, 0.07367, 0.2304, 0.07367, 0.2304, 0.07367, 0.2696, 0.25, 0.1152, 0.3712, 0.1546, 0.3712, 0.1546, 0.25, 0.1152, 0.4263, 0.2696, 0.3712, 0.3454, 0.3712, 0.3454, 0.4263, 0.2696, 0.1288, 0.3454, 0.07367, 0.2696, 0.07367, 0.2696, 0.1288, 0.3454, 0.1288, 0.1546, 0.25, 0.1152, 0.25, 0.1152, 0.1288, 0.1546, 0.4263, 0.2304, 0.4263, 0.2696, 0.4263, 0.2696, 0.4263, 0.2304, 0.25, 0.3848, 0.1288, 0.3454, 0.1288, 0.3454, 0.25, 0.3848, 0.1288, 0.3454, 0.07367, 0.2696, 0.07367, 0.2696, 0.1288, 0.3454, 0.3475, 0.2983, 0.3904, 0.2547, 0.4263, 0.2696, 0.3712, 0.3454, 0.25, 0.3848, 0.2506, 0.3234, 0.2506, 0.3234, 0.25, 0.3848, 0.3902, 0.2442, 0.3492, 0.2028, 0.3712, 0.1546, 0.4263, 0.2304, 0.3712, 0.3454, 0.25, 0.3848, 0.25, 0.3848, 0.3712, 0.3454, 0.2505, 0.1752, 0.1507, 0.203, 0.1288, 0.1546, 0.25, 0.1152, 0.1108, 0.2431, 0.07367, 0.2304, 0.07367, 0.2304, 0.1108, 0.2431, 0.1108, 0.2431, 0.1108, 0.2572, 0.07367, 0.2696, 0.07367, 0.2304, 0.3904, 0.2547, 0.3902, 0.2442, 0.3902, 0.2442, 0.3904, 0.2547, 0.1502, 0.2967, 0.2506, 0.3234, 0.25, 0.3848, 0.1288, 0.3454, 0.3475, 0.2983, 0.2506, 0.3234, 0.1502, 0.2967, 0.1108, 0.2572, 0.1108, 0.2431, 0.1507, 0.203, 0.2505, 0.1752, 0.3492, 0.2028, 0.3902, 0.2442, 0.3904, 0.2547, 0.2506, 0.3234, 0.1502, 0.2967, 0.1502, 0.2967, 0.2506, 0.3234, 0.1108, 0.2431, 0.1507, 0.203, 0.1507, 0.203, 0.1108, 0.2431, 0.3492, 0.2028, 0.3902, 0.2442, 0.3902, 0.2442, 0.3492, 0.2028, 0.3475, 0.2983, 0.2506, 0.3234, 0.2506, 0.3234, 0.3475, 0.2983, 0.1108, 0.2572, 0.1108, 0.2431, 0.1108, 0.2431, 0.1108, 0.2572, 0.2505, 0.1752, 0.3492, 0.2028, 0.3492, 0.2028, 0.2505, 0.1752, 0.3904, 0.2547, 0.3475, 0.2983, 0.3475, 0.2983, 0.3904, 0.2547, 0.1502, 0.2967, 0.1108, 0.2572, 0.1108, 0.2572, 0.1502, 0.2967, 0.1507, 0.203, 0.2505, 0.1752, 0.2505, 0.1752, 0.1507, 0.203, 0.2506, 0.3234, 0.3475, 0.2983, 0.3712, 0.3454, 0.25, 0.3848, 0.3904, 0.2547, 0.3902, 0.2442, 0.4263, 0.2304, 0.4263, 0.2696, 0.3492, 0.2028, 0.2505, 0.1752, 0.25, 0.1152, 0.3712, 0.1546, 0.1507, 0.203, 0.1108, 0.2431, 0.07367, 0.2304, 0.1288, 0.1546, 0.1108, 0.2572, 0.1502, 0.2967, 0.1288, 0.3454, 0.07367, 0.2696, 0.07367, 0.2696, 0.1108, 0.2572, 0.1108, 0.2572, 0.07367, 0.2696, 0.3475, 0.2983, 0.3712, 0.3454, 0.3712, 0.3454, 0.3475, 0.2983, 0.3492, 0.2028, 0.2505, 0.1752, 0.2505, 0.1752, 0.3492, 0.2028, 0.1502, 0.2967, 0.1288, 0.3454, 0.1288, 0.3454, 0.1502, 0.2967, 0.4263, 0.2304, 0.4263, 0.2696, 0.4263, 0.2696, 0.4263, 0.2304, 0.4263, 0.2696, 0.3904, 0.2547, 0.3904, 0.2547, 0.4263, 0.2696, 0.3902, 0.2442, 0.4263, 0.2304, 0.4263, 0.2304, 0.3902, 0.2442, 0.1507, 0.203, 0.1108, 0.2431, 0.1108, 0.2431, 0.1507, 0.203, 0.25, 0.1152, 0.3712, 0.1546, 0.3712, 0.1546, 0.25, 0.1152, 0.3712, 0.1546, 0.3492, 0.2028, 0.3492, 0.2028, 0.3712, 0.1546, 0.2506, 0.3234, 0.3475, 0.2983, 0.3475, 0.2983, 0.2506, 0.3234, 0.2505, 0.1752, 0.25, 0.1152, 0.25, 0.1152, 0.2505, 0.1752, 0.1108, 0.2572, 0.1502, 0.2967, 0.1502, 0.2967, 0.1108, 0.2572, 0.07367, 0.2304, 0.1288, 0.1546, 0.1288, 0.1546, 0.07367, 0.2304, 0.1288, 0.1546, 0.1507, 0.203, 0.1507, 0.203, 0.1288, 0.1546, 1.0, 0.5, 1.0, 1.0, 0.9, 1.0, 0.9, 0.5, 0.9, 0.5, 0.9, 1.0, 0.8, 1.0, 0.8, 0.5, 0.8, 0.5, 0.8, 1.0, 0.7, 1.0, 0.7, 0.5, 0.7, 0.5, 0.7, 1.0, 0.6, 1.0, 0.6, 0.5, 0.6, 0.5, 0.6, 1.0, 0.5, 1.0, 0.5, 0.5, 0.5, 0.5, 0.5, 1.0, 0.4, 1.0, 0.4, 0.5, 0.4, 0.5, 0.4, 1.0, 0.3, 1.0, 0.3, 0.5, 0.3, 0.5, 0.3, 1.0, 0.2, 1.0, 0.2, 0.5, 0.07367, 0.2304, 0.1288, 0.1546, 0.1288, 0.1546, 0.07367, 0.2304, 0.2, 0.5, 0.2, 1.0, 0.1, 1.0, 0.1, 0.5, 0.1, 0.5, 0.1, 1.0, -7.451e-08, 1.0, -7.451e-08, 0.5, 0.75, 0.49, 0.8911, 0.4442, 0.9783, 0.3242, 0.9783, 0.1758, 0.8911, 0.05584, 0.75, 0.01, 0.6089, 0.05584, 0.5217, 0.1758, 0.5217, 0.3242, 0.6089, 0.4442, 0.25, 0.3848, 0.3712, 0.3454, 0.3911, 0.4442, 0.25, 0.49, 0.3712, 0.3454, 0.4263, 0.2696, 0.4783, 0.3242, 0.3911, 0.4442, 0.4263, 0.2696, 0.4263, 0.2304, 0.4783, 0.1758, 0.4783, 0.3242, 0.4263, 0.2304, 0.3712, 0.1546, 0.3911, 0.05584, 0.4783, 0.1758, 0.3712, 0.1546, 0.25, 0.1152, 0.25, 0.01, 0.3911, 0.05584, 0.25, 0.1152, 0.1288, 0.1546, 0.1089, 0.05584, 0.25, 0.01, 0.1288, 0.1546, 0.07367, 0.2304, 0.02175, 0.1758, 0.1089, 0.05584, 0.07367, 0.2304, 0.07367, 0.2696, 0.02175, 0.3242, 0.02175, 0.1758, 0.07367, 0.2696, 0.1288, 0.3454, 0.1089, 0.4442, 0.02175, 0.3242, 0.1288, 0.3454, 0.25, 0.3848, 0.25, 0.49, 0.1089, 0.4442, 0.3902, 0.2442, 0.3904, 0.2547, 0.3904, 0.2547, 0.3902, 0.2442, 0.3712, 0.1546, 0.4263, 0.2304, 0.4263, 0.2304, 0.3712, 0.1546, 0.3712, 0.3454, 0.25, 0.3848, 0.25, 0.3848, 0.3712, 0.3454, 0.07367, 0.2696, 0.07367, 0.2304, 0.07367, 0.2304, 0.07367, 0.2696, 0.25, 0.1152, 0.3712, 0.1546, 0.3712, 0.1546, 0.25, 0.1152, 0.4263, 0.2696, 0.3712, 0.3454, 0.3712, 0.3454, 0.4263, 0.2696, 0.1288, 0.3454, 0.07367, 0.2696, 0.07367, 0.2696, 0.1288, 0.3454, 0.1288, 0.1546, 0.25, 0.1152, 0.25, 0.1152, 0.1288, 0.1546, 0.4263, 0.2304, 0.4263, 0.2696, 0.4263, 0.2696, 0.4263, 0.2304, 0.25, 0.3848, 0.1288, 0.3454, 0.1288, 0.3454, 0.25, 0.3848, 0.1288, 0.3454, 0.07367, 0.2696, 0.07367, 0.2696, 0.1288, 0.3454, 0.3475, 0.2983, 0.3904, 0.2547, 0.4263, 0.2696, 0.3712, 0.3454, 0.25, 0.3848, 0.2506, 0.3234, 0.2506, 0.3234, 0.25, 0.3848, 0.3902, 0.2442, 0.3492, 0.2028, 0.3712, 0.1546, 0.4263, 0.2304, 0.3712, 0.3454, 0.25, 0.3848, 0.25, 0.3848, 0.3712, 0.3454, 0.2505, 0.1752, 0.1507, 0.203, 0.1288, 0.1546, 0.25, 0.1152, 0.1108, 0.2431, 0.07367, 0.2304, 0.07367, 0.2304, 0.1108, 0.2431, 0.1108, 0.2431, 0.1108, 0.2572, 0.07367, 0.2696, 0.07367, 0.2304, 0.3904, 0.2547, 0.3902, 0.2442, 0.3902, 0.2442, 0.3904, 0.2547, 0.1502, 0.2967, 0.2506, 0.3234, 0.25, 0.3848, 0.1288, 0.3454, 0.3475, 0.2983, 0.2506, 0.3234, 0.1502, 0.2967, 0.1108, 0.2572, 0.1108, 0.2431, 0.1507, 0.203, 0.2505, 0.1752, 0.3492, 0.2028, 0.3902, 0.2442, 0.3904, 0.2547, 0.2506, 0.3234, 0.1502, 0.2967, 0.1502, 0.2967, 0.2506, 0.3234, 0.1108, 0.2431, 0.1507, 0.203, 0.1507, 0.203, 0.1108, 0.2431, 0.3492, 0.2028, 0.3902, 0.2442, 0.3902, 0.2442, 0.3492, 0.2028, 0.3475, 0.2983, 0.2506, 0.3234, 0.2506, 0.3234, 0.3475, 0.2983, 0.1108, 0.2572, 0.1108, 0.2431, 0.1108, 0.2431, 0.1108, 0.2572, 0.2505, 0.1752, 0.3492, 0.2028, 0.3492, 0.2028, 0.2505, 0.1752, 0.3904, 0.2547, 0.3475, 0.2983, 0.3475, 0.2983, 0.3904, 0.2547, 0.1502, 0.2967, 0.1108, 0.2572, 0.1108, 0.2572, 0.1502, 0.2967, 0.1507, 0.203, 0.2505, 0.1752, 0.2505, 0.1752, 0.1507, 0.203, 0.2506, 0.3234, 0.3475, 0.2983, 0.3712, 0.3454, 0.25, 0.3848, 0.3904, 0.2547, 0.3902, 0.2442, 0.4263, 0.2304, 0.4263, 0.2696, 0.3492, 0.2028, 0.2505, 0.1752, 0.25, 0.1152, 0.3712, 0.1546, 0.1507, 0.203, 0.1108, 0.2431, 0.07367, 0.2304, 0.1288, 0.1546, 0.1108, 0.2572, 0.1502, 0.2967, 0.1288, 0.3454, 0.07367, 0.2696, 0.07367, 0.2696, 0.1108, 0.2572, 0.1108, 0.2572, 0.07367, 0.2696, 0.3475, 0.2983, 0.3712, 0.3454, 0.3712, 0.3454, 0.3475, 0.2983, 0.3492, 0.2028, 0.2505, 0.1752, 0.2505, 0.1752, 0.3492, 0.2028, 0.1502, 0.2967, 0.1288, 0.3454, 0.1288, 0.3454, 0.1502, 0.2967, 0.4263, 0.2304, 0.4263, 0.2696, 0.4263, 0.2696, 0.4263, 0.2304, 0.4263, 0.2696, 0.3904, 0.2547, 0.3904, 0.2547, 0.4263, 0.2696, 0.3902, 0.2442, 0.4263, 0.2304, 0.4263, 0.2304, 0.3902, 0.2442, 0.1507, 0.203, 0.1108, 0.2431, 0.1108, 0.2431, 0.1507, 0.203, 0.25, 0.1152, 0.3712, 0.1546, 0.3712, 0.1546, 0.25, 0.1152, 0.3712, 0.1546, 0.3492, 0.2028, 0.3492, 0.2028, 0.3712, 0.1546, 0.2506, 0.3234, 0.3475, 0.2983, 0.3475, 0.2983, 0.2506, 0.3234, 0.2505, 0.1752, 0.25, 0.1152, 0.25, 0.1152, 0.2505, 0.1752, 0.1108, 0.2572, 0.1502, 0.2967, 0.1502, 0.2967, 0.1108, 0.2572, 0.07367, 0.2304, 0.1288, 0.1546, 0.1288, 0.1546, 0.07367, 0.2304, 0.1288, 0.1546, 0.1507, 0.203, 0.1507, 0.203, 0.1288, 0.1546, 0.625, 0.6526, 0.625, 0.6537, 0.625, 0.6537, 0.625, 0.6526, 0.625, 0.6071, 0.625, 0.5, 0.625, 0.6411, 0.625, 0.6667, 0.75, 0.6522, 0.75, 0.6667, 0.625, 0.6667, 0.625, 0.6522, 0.75, 0.5833, 0.75, 0.6522, 0.625, 0.6522, 0.625, 0.5833, 0.625, 0.5833, 0.625, 0.6522, 0.625, 0.6519, 0.625, 0.5833, 0.625, 0.6659, 0.625, 0.6652, 0.625, 0.6667, 0.625, 0.6667, 0.625, 0.6526, 0.625, 0.6659, 0.625, 0.6667, 0.625, 0.6519, 0.625, 0.6652, 0.625, 0.6537, 0.625, 0.6522, 0.625, 0.6667, 0.625, 0.6537, 0.625, 0.6526, 0.625, 0.6519, 0.625, 0.6522, 0.625, 0.6537, 0.625, 0.6652, 0.625, 0.6659, 0.625, 0.6526, 0.625, 0.6659, 0.625, 0.6526, 0.625, 0.6526, 0.625, 0.6659, 0.625, 0.6537, 0.625, 0.6652, 0.625, 0.6652, 0.625, 0.6537, 0.625, 0.6652, 0.625, 0.6659, 0.625, 0.6659, 0.625, 0.6652, 0.6323, 0.6667, 0.6297, 0.6667, 0.625, 0.6667, 0.625, 0.6667, 0.6297, 0.6667, 0.75, 0.6667, 0.75, 0.6667, 0.625, 0.6667, 0.75, 0.6667, 0.6323, 0.6667, 0.625, 0.6667, 0.75, 0.6667, 0.75, 0.6667, 0.6297, 0.6667, 0.6323, 0.6667, 0.75, 0.6667, 0.75, 0.6667, 0.6297, 0.6667, 0.6297, 0.6667, 0.75, 0.6667, 0.6323, 0.6667, 0.75, 0.6667, 0.75, 0.6667, 0.6323, 0.6667, 0.375, 0.5137, 0.4558, 0.5149, 0.5233, 0.531, 0.55, 0.5582, 0.5256, 0.5759, 0.4595, 0.5818, 0.3769, 0.5773, 0.375, 0.5769, 0.375, 0.67, 0.4558, 0.6715, 0.5233, 0.6835, 0.55, 0.702, 0.5256, 0.7214, 0.4595, 0.7336, 0.3769, 0.7336, 0.375, 0.7332, 0.375, 0.75, 0.625, 0.6667, 0.625, 0.6667, 0.625, 0.6071, 0.625, 0.5, 0.625, 0.5, 0.375, 0.5, 0.375, 0.375, 0.375, 0.5, 0.625, 0.5, 0.625, 0.375, 0.6297, 0.6667, 0.6297, 0.6667, 0.6323, 0.6667, 0.6323, 0.6667, 1.0, 0.5, 1.0, 0.772, 0.9022, 0.772, 0.9022, 0.5, 0.5027, 0.5, 0.5027, 0.772, 0.5, 0.772, 0.5, 0.5, 0.5, 0.5, 0.5, 0.772, 0.4, 0.772, 0.4, 0.5, 0.4, 0.5, 0.4, 0.772, 0.3, 0.772, 0.3, 0.5, 0.3, 0.5, 0.3, 0.772, 0.2, 0.772, 0.2, 0.5, 0.2, 0.5, 0.2, 0.772, 0.1, 0.772, 0.1, 0.5, 0.1, 0.5, 0.1, 0.772, -7.451e-08, 0.772, -7.451e-08, 0.5, 0.5217, 0.1758, 0.5217, 0.3242, 0.6089, 0.4442, 0.75, 0.49, 0.888, 0.4452, 0.7539, 0.01126, 0.75, 0.01, 0.6089, 0.05584, 1.0, 0.5, 1.0, 0.772, 0.9022, 0.772, 0.9022, 0.5, 0.5027, 0.772, 0.5, 0.772, 0.5, 0.5, 0.5027, 0.5, 0.5, 0.5, 0.5, 0.772, 0.4, 0.772, 0.4, 0.5, 0.4, 0.5, 0.4, 0.772, 0.3, 0.772, 0.3, 0.5, 0.3, 0.5, 0.3, 0.772, 0.2, 0.772, 0.2, 0.5, 0.2, 0.5, 0.2, 0.772, 0.1, 0.772, 0.1, 0.5, 0.1, 0.5, 0.1, 0.772, -7.451e-08, 0.772, -7.451e-08, 0.5, 0.5217, 0.1758, 0.5217, 0.3242, 0.6089, 0.4442, 0.75, 0.49, 0.888, 0.4452, 0.7539, 0.01126, 0.75, 0.01, 0.6089, 0.05584, 0.625, 0.5833, 0.625, 0.5833, 0.75, 0.5833, 0.75, 0.5833, 0.375, 0.7332, 0.3023, 0.7332, 0.3023, 0.67, 0.375, 0.67, 0.375, 0.5769, 0.3023, 0.5769, 0.3023, 0.5137, 0.375, 0.5137, 0.375, 0.5, 0.25, 0.5, 0.25, 0.75, 0.375, 0.75, 0.625, 0.75, 0.625, 0.75, 0.75, 0.6667, 0.75, 0.6667, 0.375, 0.75, 0.375, 0.875, 0.625, 0.875, 0.625, 0.75, 0.625, 0.5, 0.625, 0.5833, 0.75, 0.5833, 0.75, 0.5, 0.375, 0.75, 0.375, 0.875, 0.625, 0.875, 0.625, 0.75, 0.375, 0.75, 0.375, 0.875, 0.625, 0.875, 0.625, 0.75, 0.375, 0.7861, 0.375, 0.875, 0.625, 0.875, 0.625, 0.7861, 0.375, 0.75, 0.375, 0.875, 0.625, 0.875, 0.625, 0.75, 0.375, 0.75, 0.375, 0.875, 0.625, 0.875, 0.625, 0.75, 0.375, 0.75, 0.625, 0.75, 0.625, 0.875, 0.375, 0.875, 0.375, 0.75, 0.625, 0.75, 0.625, 0.875, 0.375, 0.875, 0.375, 0.7861, 0.625, 0.7861, 0.625, 0.875, 0.375, 0.875, 0.4053, 0.8681, 0.4053, 0.7569, 0.4053, 0.7569, 0.4053, 0.8681, 0.375, 0.75, 0.625, 0.75, 0.625, 0.875, 0.375, 0.875, 0.625, 0.875, 0.375, 0.875, 0.375, 0.875, 0.625, 0.875, 0.375, 0.75, 0.625, 0.75, 0.625, 0.75, 0.375, 0.75, 0.625, 0.875, 0.375, 0.875, 0.375, 0.875, 0.625, 0.875, 0.375, 0.75, 0.625, 0.75, 0.625, 0.75, 0.375, 0.75, 0.625, 0.75, 0.625, 0.875, 0.625, 0.875, 0.625, 0.75, 0.625, 0.75, 0.625, 0.875, 0.625, 0.875, 0.625, 0.75, 0.375, 0.875, 0.375, 0.75, 0.375, 0.75, 0.375, 0.875, 0.375, 0.875, 0.375, 0.75, 0.375, 0.75, 0.375, 0.875, 0.375, 0.75, 0.625, 0.75, 0.625, 0.75, 0.375, 0.75, 0.625, 0.875, 0.375, 0.875, 0.375, 0.875, 0.625, 0.875, 0.375, 0.75, 0.625, 0.75, 0.625, 0.75, 0.375, 0.75, 0.625, 0.75, 0.625, 0.875, 0.625, 0.875, 0.625, 0.75, 0.375, 0.75, 0.625, 0.75, 0.625, 0.75, 0.375, 0.75, 0.625, 0.7861, 0.625, 0.875, 0.625, 0.875, 0.625, 0.7861, 0.375, 0.875, 0.375, 0.75, 0.375, 0.75, 0.375, 0.875, 0.625, 0.75, 0.625, 0.875, 0.625, 0.875, 0.625, 0.75, 0.375, 0.7861, 0.375, 0.75, 0.375, 0.75, 0.375, 0.7861, 0.375, 0.875, 0.375, 0.75, 0.375, 0.75, 0.375, 0.875, 0.375, 0.875, 0.375, 0.7861, 0.375, 0.7861, 0.375, 0.875, 0.625, 0.75, 0.625, 0.7861, 0.625, 0.7861, 0.625, 0.75, 0.375, 0.75, 0.625, 0.75, 0.625, 0.7861, 0.375, 0.7861, 0.375, 0.75, 0.375, 0.7861, 0.625, 0.7861, 0.625, 0.75, 0.5947, 0.7569, 0.4053, 0.7569, 0.375, 0.75, 0.625, 0.75, 0.5947, 0.8681, 0.5947, 0.7569, 0.625, 0.75, 0.625, 0.875, 0.4053, 0.7569, 0.4053, 0.8681, 0.375, 0.875, 0.375, 0.75, 0.4053, 0.8681, 0.5947, 0.8681, 0.625, 0.875, 0.375, 0.875, 0.4053, 0.7569, 0.5947, 0.7569, 0.5947, 0.8681, 0.4053, 0.8681, 0.4053, 0.7569, 0.5947, 0.7569, 0.5947, 0.7569, 0.4053, 0.7569, 0.5947, 0.8681, 0.4053, 0.8681, 0.4053, 0.8681, 0.5947, 0.8681, 0.5947, 0.7569, 0.5947, 0.8681, 0.5947, 0.8681, 0.5947, 0.7569, 0.625, 0.875, 0.375, 0.875, 0.375, 0.875, 0.625, 0.875, 0.375, 0.875, 0.625, 0.875, 0.625, 0.875, 0.375, 0.875, 0.375, 0.875, 0.375, 0.875, 0.375, 0.875, 0.375, 0.875, 0.625, 0.875, 0.625, 0.875, 0.625, 0.875, 0.625, 0.875, 0.375, 0.75, 0.375, 0.875, 0.625, 0.875, 0.625, 0.75, 0.375, 0.75, 0.375, 0.875, 0.625, 0.875, 0.625, 0.75, 0.375, 0.7861, 0.375, 0.875, 0.625, 0.875, 0.625, 0.7861, 0.375, 0.75, 0.625, 0.75, 0.625, 0.875, 0.375, 0.875, 0.375, 0.75, 0.625, 0.75, 0.625, 0.875, 0.375, 0.875, 0.375, 0.7861, 0.625, 0.7861, 0.625, 0.875, 0.375, 0.875, 0.625, 0.875, 0.375, 0.875, 0.375, 0.875, 0.625, 0.875, 0.375, 0.75, 0.625, 0.75, 0.625, 0.75, 0.375, 0.75, 0.625, 0.75, 0.625, 0.875, 0.625, 0.875, 0.625, 0.75, 0.375, 0.875, 0.375, 0.75, 0.375, 0.75, 0.375, 0.875, 0.375, 0.75, 0.625, 0.75, 0.625, 0.75, 0.375, 0.75, 0.375, 0.75, 0.625, 0.75, 0.625, 0.75, 0.375, 0.75, 0.625, 0.75, 0.625, 0.875, 0.625, 0.875, 0.625, 0.75, 0.625, 0.7861, 0.625, 0.875, 0.625, 0.875, 0.625, 0.7861, 0.375, 0.875, 0.375, 0.75, 0.375, 0.75, 0.375, 0.875, 0.375, 0.7861, 0.375, 0.75, 0.375, 0.75, 0.375, 0.7861, 0.375, 0.875, 0.375, 0.7861, 0.375, 0.7861, 0.375, 0.875, 0.625, 0.75, 0.625, 0.7861, 0.625, 0.7861, 0.625, 0.75, 0.375, 0.75, 0.625, 0.75, 0.625, 0.7861, 0.375, 0.7861, 0.375, 0.75, 0.375, 0.7861, 0.625, 0.7861, 0.625, 0.75, 1.0, 0.5, 0.9, 0.5, 0.9, 1.0, 1.0, 1.0, 0.9, 0.5, 0.8, 0.5, 0.8, 1.0, 0.9, 1.0, 0.8, 0.5, 0.7, 0.5, 0.7, 1.0, 0.8, 1.0, 0.7, 0.5, 0.6, 0.5, 0.6, 1.0, 0.7, 1.0, 0.6, 0.5, 0.5, 0.5, 0.5, 1.0, 0.6, 1.0, 0.5, 0.5, 0.4, 0.5, 0.4, 1.0, 0.5, 1.0, 0.4, 0.5, 0.3, 0.5, 0.3, 1.0, 0.4, 1.0, 0.3, 0.5, 0.2, 0.5, 0.2, 1.0, 0.3, 1.0, 0.07367, 0.2304, 0.07367, 0.2304, 0.1288, 0.1546, 0.1288, 0.1546, 0.2, 0.5, 0.1, 0.5, 0.1, 1.0, 0.2, 1.0, 0.1, 0.5, -7.451e-08, 0.5, -7.451e-08, 1.0, 0.1, 1.0, 0.75, 0.49, 0.6089, 0.4442, 0.5217, 0.3242, 0.5217, 0.1758, 0.6089, 0.05584, 0.75, 0.01, 0.8911, 0.05584, 0.9783, 0.1758, 0.9783, 0.3242, 0.8911, 0.4442, 0.25, 0.3848, 0.25, 0.49, 0.3911, 0.4442, 0.3712, 0.3454, 0.3712, 0.3454, 0.3911, 0.4442, 0.4783, 0.3242, 0.4263, 0.2696, 0.4263, 0.2696, 0.4783, 0.3242, 0.4783, 0.1758, 0.4263, 0.2304, 0.4263, 0.2304, 0.4783, 0.1758, 0.3911, 0.05584, 0.3712, 0.1546, 0.3712, 0.1546, 0.3911, 0.05584, 0.25, 0.01, 0.25, 0.1152, 0.25, 0.1152, 0.25, 0.01, 0.1089, 0.05584, 0.1288, 0.1546, 0.1288, 0.1546, 0.1089, 0.05584, 0.02175, 0.1758, 0.07367, 0.2304, 0.07367, 0.2304, 0.02175, 0.1758, 0.02175, 0.3242, 0.07367, 0.2696, 0.07367, 0.2696, 0.02175, 0.3242, 0.1089, 0.4442, 0.1288, 0.3454, 0.1288, 0.3454, 0.1089, 0.4442, 0.25, 0.49, 0.25, 0.3848, 0.3902, 0.2442, 0.3902, 0.2442, 0.3904, 0.2547, 0.3904, 0.2547, 0.3712, 0.1546, 0.3712, 0.1546, 0.4263, 0.2304, 0.4263, 0.2304, 0.3712, 0.3454, 0.3712, 0.3454, 0.25, 0.3848, 0.25, 0.3848, 0.07367, 0.2696, 0.07367, 0.2696, 0.07367, 0.2304, 0.07367, 0.2304, 0.25, 0.1152, 0.25, 0.1152, 0.3712, 0.1546, 0.3712, 0.1546, 0.4263, 0.2696, 0.4263, 0.2696, 0.3712, 0.3454, 0.3712, 0.3454, 0.1288, 0.3454, 0.1288, 0.3454, 0.07367, 0.2696, 0.07367, 0.2696, 0.1288, 0.1546, 0.1288, 0.1546, 0.25, 0.1152, 0.25, 0.1152, 0.4263, 0.2304, 0.4263, 0.2304, 0.4263, 0.2696, 0.4263, 0.2696, 0.25, 0.3848, 0.25, 0.3848, 0.1288, 0.3454, 0.1288, 0.3454, 0.1288, 0.3454, 0.1288, 0.3454, 0.07367, 0.2696, 0.07367, 0.2696, 0.3475, 0.2983, 0.3712, 0.3454, 0.4263, 0.2696, 0.3904, 0.2547, 0.25, 0.3848, 0.25, 0.3848, 0.2506, 0.3234, 0.2506, 0.3234, 0.3902, 0.2442, 0.4263, 0.2304, 0.3712, 0.1546, 0.3492, 0.2028, 0.3712, 0.3454, 0.3712, 0.3454, 0.25, 0.3848, 0.25, 0.3848, 0.2505, 0.1752, 0.25, 0.1152, 0.1288, 0.1546, 0.1507, 0.203, 0.1108, 0.2431, 0.1108, 0.2431, 0.07367, 0.2304, 0.07367, 0.2304, 0.1108, 0.2431, 0.07367, 0.2304, 0.07367, 0.2696, 0.1108, 0.2572, 0.3904, 0.2547, 0.3904, 0.2547, 0.3902, 0.2442, 0.3902, 0.2442, 0.1502, 0.2967, 0.1288, 0.3454, 0.25, 0.3848, 0.2506, 0.3234, 0.3475, 0.2983, 0.3904, 0.2547, 0.3902, 0.2442, 0.3492, 0.2028, 0.2505, 0.1752, 0.1507, 0.203, 0.1108, 0.2431, 0.1108, 0.2572, 0.1502, 0.2967, 0.2506, 0.3234, 0.2506, 0.3234, 0.2506, 0.3234, 0.1502, 0.2967, 0.1502, 0.2967, 0.1108, 0.2431, 0.1108, 0.2431, 0.1507, 0.203, 0.1507, 0.203, 0.3492, 0.2028, 0.3492, 0.2028, 0.3902, 0.2442, 0.3902, 0.2442, 0.3475, 0.2983, 0.3475, 0.2983, 0.2506, 0.3234, 0.2506, 0.3234, 0.1108, 0.2572, 0.1108, 0.2572, 0.1108, 0.2431, 0.1108, 0.2431, 0.2505, 0.1752, 0.2505, 0.1752, 0.3492, 0.2028, 0.3492, 0.2028, 0.3904, 0.2547, 0.3904, 0.2547, 0.3475, 0.2983, 0.3475, 0.2983, 0.1502, 0.2967, 0.1502, 0.2967, 0.1108, 0.2572, 0.1108, 0.2572, 0.1507, 0.203, 0.1507, 0.203, 0.2505, 0.1752, 0.2505, 0.1752, 0.2506, 0.3234, 0.25, 0.3848, 0.3712, 0.3454, 0.3475, 0.2983, 0.3904, 0.2547, 0.4263, 0.2696, 0.4263, 0.2304, 0.3902, 0.2442, 0.3492, 0.2028, 0.3712, 0.1546, 0.25, 0.1152, 0.2505, 0.1752, 0.1507, 0.203, 0.1288, 0.1546, 0.07367, 0.2304, 0.1108, 0.2431, 0.1108, 0.2572, 0.07367, 0.2696, 0.1288, 0.3454, 0.1502, 0.2967, 0.07367, 0.2696, 0.07367, 0.2696, 0.1108, 0.2572, 0.1108, 0.2572, 0.3475, 0.2983, 0.3475, 0.2983, 0.3712, 0.3454, 0.3712, 0.3454, 0.3492, 0.2028, 0.3492, 0.2028, 0.2505, 0.1752, 0.2505, 0.1752, 0.1502, 0.2967, 0.1502, 0.2967, 0.1288, 0.3454, 0.1288, 0.3454, 0.4263, 0.2304, 0.4263, 0.2304, 0.4263, 0.2696, 0.4263, 0.2696, 0.4263, 0.2696, 0.4263, 0.2696, 0.3904, 0.2547, 0.3904, 0.2547, 0.3902, 0.2442, 0.3902, 0.2442, 0.4263, 0.2304, 0.4263, 0.2304, 0.1507, 0.203, 0.1507, 0.203, 0.1108, 0.2431, 0.1108, 0.2431, 0.25, 0.1152, 0.25, 0.1152, 0.3712, 0.1546, 0.3712, 0.1546, 0.3712, 0.1546, 0.3712, 0.1546, 0.3492, 0.2028, 0.3492, 0.2028, 0.2506, 0.3234, 0.2506, 0.3234, 0.3475, 0.2983, 0.3475, 0.2983, 0.2505, 0.1752, 0.2505, 0.1752, 0.25, 0.1152, 0.25, 0.1152, 0.1108, 0.2572, 0.1108, 0.2572, 0.1502, 0.2967, 0.1502, 0.2967, 0.07367, 0.2304, 0.07367, 0.2304, 0.1288, 0.1546, 0.1288, 0.1546, 0.1288, 0.1546, 0.1288, 0.1546, 0.1507, 0.203, 0.1507, 0.203, 1.0, 0.5, 0.9, 0.5, 0.9, 1.0, 1.0, 1.0, 0.9, 0.5, 0.8, 0.5, 0.8, 1.0, 0.9, 1.0, 0.8, 0.5, 0.7, 0.5, 0.7, 1.0, 0.8, 1.0, 0.7, 0.5, 0.6, 0.5, 0.6, 1.0, 0.7, 1.0, 0.6, 0.5, 0.5, 0.5, 0.5, 1.0, 0.6, 1.0, 0.5, 0.5, 0.4, 0.5, 0.4, 1.0, 0.5, 1.0, 0.4, 0.5, 0.3, 0.5, 0.3, 1.0, 0.4, 1.0, 0.3, 0.5, 0.2, 0.5, 0.2, 1.0, 0.3, 1.0, 0.07367, 0.2304, 0.07367, 0.2304, 0.1288, 0.1546, 0.1288, 0.1546, 0.2, 0.5, 0.1, 0.5, 0.1, 1.0, 0.2, 1.0, 0.1, 0.5, -7.451e-08, 0.5, -7.451e-08, 1.0, 0.1, 1.0, 0.75, 0.49, 0.6089, 0.4442, 0.5217, 0.3242, 0.5217, 0.1758, 0.6089, 0.05584, 0.75, 0.01, 0.8911, 0.05584, 0.9783, 0.1758, 0.9783, 0.3242, 0.8911, 0.4442, 0.25, 0.3848, 0.25, 0.49, 0.3911, 0.4442, 0.3712, 0.3454, 0.3712, 0.3454, 0.3911, 0.4442, 0.4783, 0.3242, 0.4263, 0.2696, 0.4263, 0.2696, 0.4783, 0.3242, 0.4783, 0.1758, 0.4263, 0.2304, 0.4263, 0.2304, 0.4783, 0.1758, 0.3911, 0.05584, 0.3712, 0.1546, 0.3712, 0.1546, 0.3911, 0.05584, 0.25, 0.01, 0.25, 0.1152, 0.25, 0.1152, 0.25, 0.01, 0.1089, 0.05584, 0.1288, 0.1546, 0.1288, 0.1546, 0.1089, 0.05584, 0.02175, 0.1758, 0.07367, 0.2304, 0.07367, 0.2304, 0.02175, 0.1758, 0.02175, 0.3242, 0.07367, 0.2696, 0.07367, 0.2696, 0.02175, 0.3242, 0.1089, 0.4442, 0.1288, 0.3454, 0.1288, 0.3454, 0.1089, 0.4442, 0.25, 0.49, 0.25, 0.3848, 0.3902, 0.2442, 0.3902, 0.2442, 0.3904, 0.2547, 0.3904, 0.2547, 0.3712, 0.1546, 0.3712, 0.1546, 0.4263, 0.2304, 0.4263, 0.2304, 0.3712, 0.3454, 0.3712, 0.3454, 0.25, 0.3848, 0.25, 0.3848, 0.07367, 0.2696, 0.07367, 0.2696, 0.07367, 0.2304, 0.07367, 0.2304, 0.25, 0.1152, 0.25, 0.1152, 0.3712, 0.1546, 0.3712, 0.1546, 0.4263, 0.2696, 0.4263, 0.2696, 0.3712, 0.3454, 0.3712, 0.3454, 0.1288, 0.3454, 0.1288, 0.3454, 0.07367, 0.2696, 0.07367, 0.2696, 0.1288, 0.1546, 0.1288, 0.1546, 0.25, 0.1152, 0.25, 0.1152, 0.4263, 0.2304, 0.4263, 0.2304, 0.4263, 0.2696, 0.4263, 0.2696, 0.25, 0.3848, 0.25, 0.3848, 0.1288, 0.3454, 0.1288, 0.3454, 0.1288, 0.3454, 0.1288, 0.3454, 0.07367, 0.2696, 0.07367, 0.2696, 0.3475, 0.2983, 0.3712, 0.3454, 0.4263, 0.2696, 0.3904, 0.2547, 0.25, 0.3848, 0.25, 0.3848, 0.2506, 0.3234, 0.2506, 0.3234, 0.3902, 0.2442, 0.4263, 0.2304, 0.3712, 0.1546, 0.3492, 0.2028, 0.3712, 0.3454, 0.3712, 0.3454, 0.25, 0.3848, 0.25, 0.3848, 0.2505, 0.1752, 0.25, 0.1152, 0.1288, 0.1546, 0.1507, 0.203, 0.1108, 0.2431, 0.1108, 0.2431, 0.07367, 0.2304, 0.07367, 0.2304, 0.1108, 0.2431, 0.07367, 0.2304, 0.07367, 0.2696, 0.1108, 0.2572, 0.3904, 0.2547, 0.3904, 0.2547, 0.3902, 0.2442, 0.3902, 0.2442, 0.1502, 0.2967, 0.1288, 0.3454, 0.25, 0.3848, 0.2506, 0.3234, 0.3475, 0.2983, 0.3904, 0.2547, 0.3902, 0.2442, 0.3492, 0.2028, 0.2505, 0.1752, 0.1507, 0.203, 0.1108, 0.2431, 0.1108, 0.2572, 0.1502, 0.2967, 0.2506, 0.3234, 0.2506, 0.3234, 0.2506, 0.3234, 0.1502, 0.2967, 0.1502, 0.2967, 0.1108, 0.2431, 0.1108, 0.2431, 0.1507, 0.203, 0.1507, 0.203, 0.3492, 0.2028, 0.3492, 0.2028, 0.3902, 0.2442, 0.3902, 0.2442, 0.3475, 0.2983, 0.3475, 0.2983, 0.2506, 0.3234, 0.2506, 0.3234, 0.1108, 0.2572, 0.1108, 0.2572, 0.1108, 0.2431, 0.1108, 0.2431, 0.2505, 0.1752, 0.2505, 0.1752, 0.3492, 0.2028, 0.3492, 0.2028, 0.3904, 0.2547, 0.3904, 0.2547, 0.3475, 0.2983, 0.3475, 0.2983, 0.1502, 0.2967, 0.1502, 0.2967, 0.1108, 0.2572, 0.1108, 0.2572, 0.1507, 0.203, 0.1507, 0.203, 0.2505, 0.1752, 0.2505, 0.1752, 0.2506, 0.3234, 0.25, 0.3848, 0.3712, 0.3454, 0.3475, 0.2983, 0.3904, 0.2547, 0.4263, 0.2696, 0.4263, 0.2304, 0.3902, 0.2442, 0.3492, 0.2028, 0.3712, 0.1546, 0.25, 0.1152, 0.2505, 0.1752, 0.1507, 0.203, 0.1288, 0.1546, 0.07367, 0.2304, 0.1108, 0.2431, 0.1108, 0.2572, 0.07367, 0.2696, 0.1288, 0.3454, 0.1502, 0.2967, 0.07367, 0.2696, 0.07367, 0.2696, 0.1108, 0.2572, 0.1108, 0.2572, 0.3475, 0.2983, 0.3475, 0.2983, 0.3712, 0.3454, 0.3712, 0.3454, 0.3492, 0.2028, 0.3492, 0.2028, 0.2505, 0.1752, 0.2505, 0.1752, 0.1502, 0.2967, 0.1502, 0.2967, 0.1288, 0.3454, 0.1288, 0.3454, 0.4263, 0.2304, 0.4263, 0.2304, 0.4263, 0.2696, 0.4263, 0.2696, 0.4263, 0.2696, 0.4263, 0.2696, 0.3904, 0.2547, 0.3904, 0.2547, 0.3902, 0.2442, 0.3902, 0.2442, 0.4263, 0.2304, 0.4263, 0.2304, 0.1507, 0.203, 0.1507, 0.203, 0.1108, 0.2431, 0.1108, 0.2431, 0.25, 0.1152, 0.25, 0.1152, 0.3712, 0.1546, 0.3712, 0.1546, 0.3712, 0.1546, 0.3712, 0.1546, 0.3492, 0.2028, 0.3492, 0.2028, 0.2506, 0.3234, 0.2506, 0.3234, 0.3475, 0.2983, 0.3475, 0.2983, 0.2505, 0.1752, 0.2505, 0.1752, 0.25, 0.1152, 0.25, 0.1152, 0.1108, 0.2572, 0.1108, 0.2572, 0.1502, 0.2967, 0.1502, 0.2967, 0.07367, 0.2304, 0.07367, 0.2304, 0.1288, 0.1546, 0.1288, 0.1546, 0.1288, 0.1546, 0.1288, 0.1546, 0.1507, 0.203, 0.1507, 0.203, 0.625, 0.6526, 0.625, 0.6526, 0.625, 0.6537, 0.625, 0.6537, 0.625, 0.6071, 0.625, 0.6667, 0.625, 0.6411, 0.625, 0.5, 0.75, 0.6522, 0.625, 0.6522, 0.625, 0.6667, 0.75, 0.6667, 0.75, 0.5833, 0.625, 0.5833, 0.625, 0.6522, 0.75, 0.6522, 0.625, 0.5833, 0.625, 0.5833, 0.625, 0.6519, 0.625, 0.6522, 0.625, 0.6659, 0.625, 0.6667, 0.625, 0.6667, 0.625, 0.6652, 0.625, 0.6526, 0.625, 0.6519, 0.625, 0.6667, 0.625, 0.6659, 0.625, 0.6652, 0.625, 0.6667, 0.625, 0.6522, 0.625, 0.6537, 0.625, 0.6537, 0.625, 0.6522, 0.625, 0.6519, 0.625, 0.6526, 0.625, 0.6537, 0.625, 0.6526, 0.625, 0.6659, 0.625, 0.6652, 0.625, 0.6659, 0.625, 0.6659, 0.625, 0.6526, 0.625, 0.6526, 0.625, 0.6537, 0.625, 0.6537, 0.625, 0.6652, 0.625, 0.6652, 0.625, 0.6652, 0.625, 0.6652, 0.625, 0.6659, 0.625, 0.6659, 0.6323, 0.6667, 0.625, 0.6667, 0.625, 0.6667, 0.6297, 0.6667, 0.6297, 0.6667, 0.625, 0.6667, 0.75, 0.6667, 0.75, 0.6667, 0.75, 0.6667, 0.75, 0.6667, 0.625, 0.6667, 0.6323, 0.6667, 0.75, 0.6667, 0.75, 0.6667, 0.6323, 0.6667, 0.6297, 0.6667, 0.75, 0.6667, 0.75, 0.6667, 0.6297, 0.6667, 0.6297, 0.6667, 0.6323, 0.6667, 0.6323, 0.6667, 0.75, 0.6667, 0.75, 0.6667])
me_cube_005.materials.append(mat_material_004)
me_cube_005.use_mirror_vertex_groups = False
me_cube_005.update()

# ---- objects
ob_cube_005 = bpy.data.objects.new('Cube.005', me_cube_005)

# ---- transforms, parenting, visibility, modifiers, constraints
ob_cube_005.location = (-15.45, 0.0, 0.3166)
ob_cube_005.scale = (1.0, 2.0, 1.0)
ob_cube_005.lock_rotations_4d = False
ob_cube_005.empty_display_type = 'ARROWS'
ob_cube_005.lineart.crease_threshold = 0.0

# ---- collection membership
col_car_utiliy_truck_5.objects.link(ob_cube_005)

# ---- scene / render settings (as saved in the file)
scene.frame_start = 1; scene.frame_end = 250; scene.frame_set(0)
scene.render.engine = 'CYCLES'
scene.cycles.samples = 20
scene.cycles.sampling_pattern = 'TABULATED_SOBOL'
scene.cycles.use_light_tree = False
scene.view_settings.view_transform = 'Filmic'
bpy.context.view_layer.update()

# ---- added for rendering (the .blend has no active camera and no usable light): camera, sun
cam_auto = bpy.data.cameras.new('AutoCamera')
cam_auto.lens = 50.0
cam_auto.sensor_width = 36.0
cam_auto.clip_end = 1000.0
ob_auto_camera = bpy.data.objects.new('AutoCamera', cam_auto)
scene.collection.objects.link(ob_auto_camera)
ob_auto_camera.location = (-10.3098, -6.16805, 5.40919)
ob_auto_camera.rotation_euler = (1.09748, -7.21219e-08, 0.694738)
scene.camera = ob_auto_camera
light_auto_sun = bpy.data.lights.new('AutoSun', 'SUN')
light_auto_sun.energy = 3.0
light_auto_sun.angle = 0.0523599
ob_auto_sun = bpy.data.objects.new('AutoSun', light_auto_sun)
scene.collection.objects.link(ob_auto_sun)
ob_auto_sun.rotation_euler = (0.872665, 0.174533, 0.523599)
bpy.context.view_layer.update()
